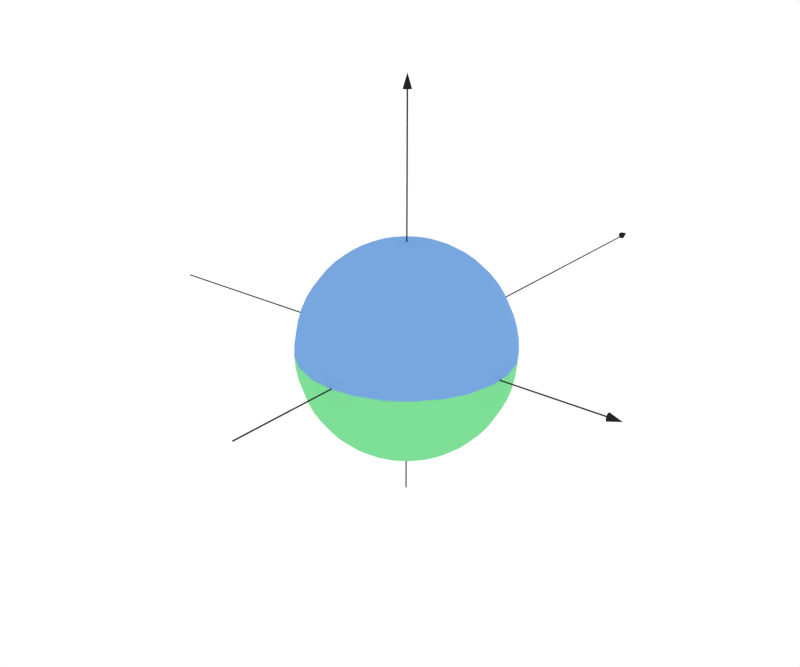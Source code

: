 # Source: particle_composition.blend  (saved by Blender 2.75.0; exported with 4.5.12 LTS)
import bpy
from mathutils import Matrix  # noqa: F401  (used for matrix-valued properties, if any)

bpy.ops.wm.read_factory_settings(use_empty=True)
scene = bpy.context.scene
scene.name = 'Scene'

# ---- collections
col_collection_1 = bpy.data.collections.new('Collection 1'); scene.collection.children.link(col_collection_1)

# ---- materials (node trees are filled in below, after node groups)
mat_material = bpy.data.materials.new('Material')
mat_material.alpha_threshold = 0.0
mat_material.use_transparent_shadow = False
mat_material.roughness = 0.5
mat_material.specular_intensity = 0.0
mat_material.line_color = (0.0, 0.0, 0.0, 1.0)
mat_material_blue = bpy.data.materials.new('Material.Blue')
mat_material_blue.alpha_threshold = 0.0
mat_material_blue.use_transparent_shadow = False
mat_material_blue.preview_render_type = 'CUBE'
mat_material_blue.diffuse_color = (0.1845, 0.3663, 0.6724, 1.0)
mat_material_blue.roughness = 0.5
mat_material_blue.specular_intensity = 0.0
mat_material_sphere_wire_001 = bpy.data.materials.new('Material.Sphere.Wire.001')
mat_material_sphere_wire_001.alpha_threshold = 0.0
mat_material_sphere_wire_001.use_transparent_shadow = False
mat_material_sphere_wire_001.diffuse_color = (0.9114, 0.9114, 0.9114, 1.0)
mat_material_sphere_wire_001.roughness = 0.5
mat_material_sphere_wire_001.specular_intensity = 0.0
mat_material_sphere_green = bpy.data.materials.new('Material.Sphere.Green')
mat_material_sphere_green.alpha_threshold = 0.0
mat_material_sphere_green.use_transparent_shadow = False
mat_material_sphere_green.diffuse_color = (0.2097, 0.7379, 0.3071, 1.0)
mat_material_sphere_green.roughness = 0.5
mat_material_sphere_blue = bpy.data.materials.new('Material.Sphere.Blue')
mat_material_sphere_blue.alpha_threshold = 0.0
mat_material_sphere_blue.use_transparent_shadow = False
mat_material_sphere_blue.diffuse_color = (0.1878, 0.3813, 0.7379, 1.0)
mat_material_sphere_blue.roughness = 0.5
mat_material_red = bpy.data.materials.new('Material.Red')
mat_material_red.alpha_threshold = 0.0
mat_material_red.use_transparent_shadow = False
mat_material_red.diffuse_color = (0.8, 0.6735, 0.09789, 1.0)
mat_material_red.roughness = 0.5
mat_material_red.specular_intensity = 0.0
mat_material_green = bpy.data.materials.new('Material.Green')
mat_material_green.alpha_threshold = 0.0
mat_material_green.use_transparent_shadow = False
mat_material_green.diffuse_color = (0.21, 0.738, 0.307, 1.0)
mat_material_green.roughness = 0.5
mat_material_green.specular_intensity = 0.0
mat_material_008 = bpy.data.materials.new('Material.008')
mat_material_008.alpha_threshold = 0.0
mat_material_008.use_transparent_shadow = False
mat_material_008.diffuse_color = (0.01739, 0.01739, 0.01739, 1.0)
mat_material_008.specular_color = (0.08752, 0.1567, 1.0)
mat_material_008.roughness = 0.5
mat_material_002 = bpy.data.materials.new('Material.002')
mat_material_002.alpha_threshold = 0.0
mat_material_002.use_transparent_shadow = False
mat_material_002.diffuse_color = (0.07658, 0.07658, 0.07658, 1.0)
mat_material_002.roughness = 0.5
mat_material_007 = bpy.data.materials.new('Material.007')
mat_material_007.alpha_threshold = 0.0
mat_material_007.use_transparent_shadow = False
mat_material_007.diffuse_color = (0.03106, 0.03106, 0.03106, 1.0)
mat_material_007.roughness = 0.5

# ---- material node trees

# ---- world
world_world = bpy.data.worlds.new('World'); scene.world = world_world
world_world.color = (1.0, 1.0, 1.0)
world_world.use_sun_shadow = False
world_world.sun_shadow_jitter_overblur = 0.0
world_world.cycles.sampling_method = 'MANUAL'
world_world.cycles.sample_map_resolution = 256

# ---- cameras
cam_camera_001 = bpy.data.cameras.new('Camera.001')
cam_camera_001.lens = 35.0
cam_camera_001.sensor_width = 32.0
cam_camera_001.sensor_height = 18.0
cam_camera_001.display_size = 2.0
cam_camera_001.dof.focus_distance = 0.0
cam_camera_001.dof.aperture_fstop = 128.0
cam_camera_001.dof.aperture_blades = 6

# ---- lights
light_point = bpy.data.lights.new('Point', 'POINT')
light_point.transmission_factor = 0.0
light_point.energy = 100.0
light_point.shadow_buffer_clip_start = 0.5
light_point.shadow_soft_size = 0.1
light_point.shadow_maximum_resolution = 0.006
light_point.use_absolute_resolution = True
light_point.cycles.use_multiple_importance_sampling = False

# ---- meshes
me_cube_006 = bpy.data.meshes.new('Cube.006')
me_cube_006.from_pydata([(1.0, 1.0, -1.0), (1.0, -1.0, -1.0), (-1.0, -1.0, -1.0), (-1.0, 1.0, -1.0), (1.0, 1.0, 1.0), (1.0, -1.0, 1.0), (-1.0, -1.0, 1.0), (-1.0, 1.0, 1.0)], [], [(0, 1, 2, 3), (4, 7, 6, 5), (0, 4, 5, 1), (1, 5, 6, 2), (2, 6, 7, 3), (4, 0, 3, 7)])
me_cube_006.polygons.foreach_set('material_index', [1, 1, 1, 1, 1, 1])
me_cube_006.materials.append(mat_material)
me_cube_006.materials.append(mat_material_blue)
me_cube_006.use_remesh_preserve_volume = False
me_cube_006.use_remesh_preserve_attributes = False
me_cube_006.use_mirror_vertex_groups = False
me_cube_006.update()
me_cube_003 = bpy.data.meshes.new('Cube.003')
me_cube_003.from_pydata([(1.0, 1.0, -1.0), (1.0, -1.0, -1.0), (-1.0, -1.0, -1.0), (-1.0, 1.0, -1.0), (1.0, 1.0, 1.0), (1.0, -1.0, 1.0), (-1.0, -1.0, 1.0), (-1.0, 1.0, 1.0)], [], [(0, 1, 2, 3), (4, 7, 6, 5), (0, 4, 5, 1), (1, 5, 6, 2), (2, 6, 7, 3), (4, 0, 3, 7)])
me_cube_003.polygons.foreach_set('material_index', [1, 1, 1, 1, 1, 1])
me_cube_003.materials.append(mat_material)
me_cube_003.materials.append(mat_material_blue)
me_cube_003.use_remesh_preserve_volume = False
me_cube_003.use_remesh_preserve_attributes = False
me_cube_003.use_mirror_vertex_groups = False
me_cube_003.update()
me_cube_002 = bpy.data.meshes.new('Cube.002')
me_cube_002.from_pydata([(1.0, 1.0, -1.0), (1.0, -1.0, -1.0), (-1.0, -1.0, -1.0), (-1.0, 1.0, -1.0), (1.0, 1.0, 1.0), (1.0, -1.0, 1.0), (-1.0, -1.0, 1.0), (-1.0, 1.0, 1.0)], [], [(0, 1, 2, 3), (4, 7, 6, 5), (0, 4, 5, 1), (1, 5, 6, 2), (2, 6, 7, 3), (4, 0, 3, 7)])
me_cube_002.polygons.foreach_set('material_index', [1, 1, 1, 1, 1, 1])
me_cube_002.materials.append(mat_material)
me_cube_002.materials.append(mat_material_blue)
me_cube_002.use_remesh_preserve_volume = False
me_cube_002.use_remesh_preserve_attributes = False
me_cube_002.use_mirror_vertex_groups = False
me_cube_002.update()
me_cube_001 = bpy.data.meshes.new('Cube.001')
me_cube_001.from_pydata([(1.0, 1.0, -1.0), (1.0, -1.0, -1.0), (-1.0, -1.0, -1.0), (-1.0, 1.0, -1.0), (1.0, 1.0, 1.0), (1.0, -1.0, 1.0), (-1.0, -1.0, 1.0), (-1.0, 1.0, 1.0)], [], [(0, 1, 2, 3), (4, 7, 6, 5), (0, 4, 5, 1), (1, 5, 6, 2), (2, 6, 7, 3), (4, 0, 3, 7)])
me_cube_001.polygons.foreach_set('material_index', [1, 1, 1, 1, 1, 1])
me_cube_001.materials.append(mat_material)
me_cube_001.materials.append(mat_material_blue)
me_cube_001.use_remesh_preserve_volume = False
me_cube_001.use_remesh_preserve_attributes = False
me_cube_001.use_mirror_vertex_groups = False
me_cube_001.update()
me_sphere_004 = bpy.data.meshes.new('Sphere.004')
me_sphere_004.from_pydata([(-0.117, 0.02885, 0.9927), (-0.2324, 0.05727, 0.9709), (-0.3443, 0.08486, 0.935), (-0.4512, 0.1112, 0.8855), (-0.5516, 0.1359, 0.823), (-0.6439, 0.1587, 0.7485), (-0.7268, 0.1791, 0.6631), (-0.7991, 0.197, 0.5681), (-0.8597, 0.2119, 0.4647), (-0.9078, 0.2238, 0.3546), (-0.9427, 0.2324, 0.2393), (-0.9639, 0.2376, 0.1205), (-0.9709, 0.2393, -1.629e-07), (-0.1067, 0.05602, 0.9927), (-0.2119, 0.1112, 0.9709), (-0.314, 0.1648, 0.935), (-0.4115, 0.216, 0.8855), (-0.503, 0.264, 0.823), (-0.5872, 0.3082, 0.7485), (-0.6628, 0.3479, 0.6631), (-0.7287, 0.3825, 0.5681), (-0.784, 0.4115, 0.4647), (-0.8279, 0.4345, 0.3546), (-0.8597, 0.4512, 0.2393), (-0.879, 0.4613, 0.1205), (-0.8855, 0.4647, -1.629e-07), (-0.09022, 0.07993, 0.9927), (-0.1791, 0.1587, 0.9709), (-0.2654, 0.2351, 0.935), (-0.3479, 0.3082, 0.8855), (-0.4252, 0.3767, 0.823), (-0.4964, 0.4397, 0.7485), (-0.5603, 0.4964, 0.6631), (-0.616, 0.5457, 0.5681), (-0.6628, 0.5872, 0.4647), (-0.6999, 0.62, 0.3546), (-0.7268, 0.6439, 0.2393), (-0.7431, 0.6583, 0.1205), (-0.7485, 0.6631, -1.629e-07), (-0.06847, 0.0992, 0.9927), (-0.1359, 0.197, 0.9709), (-0.2014, 0.2918, 0.935), (-0.264, 0.3825, 0.8855), (-0.3227, 0.4675, 0.823), (-0.3767, 0.5457, 0.7485), (-0.4252, 0.616, 0.6631), (-0.4675, 0.6773, 0.5681), (-0.503, 0.7287, 0.4647), (-0.5311, 0.7695, 0.3546), (-0.5516, 0.7991, 0.2393), (-0.5639, 0.817, 0.1205), (-0.5681, 0.823, -1.629e-07), (-0.04274, 0.1127, 0.9927), (-0.08486, 0.2238, 0.9709), (-0.1257, 0.3316, 0.935), (-0.1648, 0.4345, 0.8855), (-0.2014, 0.5312, 0.823), (-0.2351, 0.62, 0.7485), (-0.2654, 0.6999, 0.6631), (-0.2918, 0.7695, 0.5681), (-0.314, 0.8279, 0.4647), (-0.3316, 0.8743, 0.3546), (-0.3443, 0.9078, 0.2393), (-0.352, 0.9282, 0.1205), (-0.3546, 0.935, -1.629e-07), (-0.01453, 0.1197, 0.9927), (-0.02885, 0.2376, 0.9709), (-0.04274, 0.352, 0.935), (-0.05602, 0.4613, 0.8855), (-0.06847, 0.5639, 0.823), (-0.07993, 0.6583, 0.7485), (-0.09022, 0.7431, 0.6631), (-0.0992, 0.817, 0.5681), (-0.1067, 0.879, 0.4647), (-0.1127, 0.9282, 0.3546), (-0.117, 0.9639, 0.2393), (-0.1197, 0.9855, 0.1205), (-0.1205, 0.9927, -1.629e-07), (0.01453, 0.1197, 0.9927), (0.02885, 0.2376, 0.9709), (0.04274, 0.352, 0.935), (0.05602, 0.4613, 0.8855), (0.06847, 0.5639, 0.823), (0.07993, 0.6583, 0.7485), (0.09022, 0.7431, 0.6631), (0.0992, 0.817, 0.5681), (0.1067, 0.879, 0.4647), (0.1127, 0.9282, 0.3546), (0.117, 0.9639, 0.2393), (0.1197, 0.9855, 0.1205), (0.1205, 0.9927, -1.629e-07), (0.04274, 0.1127, 0.9927), (0.08486, 0.2238, 0.9709), (0.1257, 0.3316, 0.935), (0.1648, 0.4345, 0.8855), (0.2014, 0.5312, 0.823), (0.2351, 0.62, 0.7485), (0.2654, 0.6999, 0.6631), (0.2918, 0.7695, 0.5681), (0.314, 0.8279, 0.4647), (0.3316, 0.8743, 0.3546), (0.3443, 0.9078, 0.2393), (0.352, 0.9282, 0.1205), (0.3546, 0.935, -1.629e-07), (0.06847, 0.0992, 0.9927), (0.1359, 0.197, 0.9709), (0.2014, 0.2918, 0.935), (0.264, 0.3825, 0.8855), (0.3227, 0.4675, 0.823), (0.3767, 0.5457, 0.7485), (0.4252, 0.616, 0.6631), (0.4675, 0.6773, 0.5681), (0.503, 0.7287, 0.4647), (0.5312, 0.7695, 0.3546), (0.5516, 0.7991, 0.2393), (0.5639, 0.817, 0.1205), (0.5681, 0.823, -1.629e-07), (0.09022, 0.07993, 0.9927), (0.1791, 0.1587, 0.9709), (0.2654, 0.2351, 0.935), (0.3479, 0.3082, 0.8855), (0.4252, 0.3767, 0.823), (0.4964, 0.4397, 0.7485), (0.5603, 0.4964, 0.6631), (0.616, 0.5457, 0.5681), (0.6628, 0.5872, 0.4647), (0.6999, 0.62, 0.3546), (0.7268, 0.6439, 0.2393), (0.7431, 0.6583, 0.1205), (0.7485, 0.6631, -1.629e-07), (0.1067, 0.05602, 0.9927), (0.2119, 0.1112, 0.9709), (0.314, 0.1648, 0.935), (0.4115, 0.216, 0.8855), (0.503, 0.264, 0.823), (0.5872, 0.3082, 0.7485), (0.6628, 0.3479, 0.6631), (0.7287, 0.3825, 0.5681), (0.784, 0.4115, 0.4647), (0.8279, 0.4345, 0.3546), (0.8597, 0.4512, 0.2393), (0.879, 0.4613, 0.1205), (0.8855, 0.4647, -1.629e-07), (0.117, 0.02885, 0.9927), (0.2324, 0.05727, 0.9709), (0.3443, 0.08486, 0.935), (0.4512, 0.1112, 0.8855), (0.5516, 0.1359, 0.823), (0.6439, 0.1587, 0.7485), (0.7268, 0.1791, 0.6631), (0.7991, 0.197, 0.5681), (0.8597, 0.2119, 0.4647), (0.9078, 0.2238, 0.3546), (0.9427, 0.2324, 0.2393), (0.9639, 0.2376, 0.1205), (0.9709, 0.2393, -1.629e-07), (0.1205, 2.073e-08, 0.9927), (0.2393, -9.072e-09, 0.9709), (0.3546, 5.829e-09, 0.935), (0.4647, 4.308e-08, 0.8855), (0.5681, 1.027e-07, 0.823), (0.6631, 4.308e-08, 0.7485), (0.7485, 2.07e-07, 0.6631), (0.823, 1.325e-07, 0.5681), (0.8855, 2.964e-07, 0.4647), (0.935, 2.815e-07, 0.3546), (0.9709, 1.921e-07, 0.2393), (0.9927, 2.219e-07, 0.1205), (1.0, 3.262e-07, -1.629e-07), (0.117, -0.02885, 0.9927), (0.2324, -0.05727, 0.9709), (0.3443, -0.08486, 0.935), (0.4512, -0.1112, 0.8855), (0.5516, -0.1359, 0.823), (0.6439, -0.1587, 0.7485), (0.7268, -0.1791, 0.6631), (0.7991, -0.197, 0.5681), (0.8597, -0.2119, 0.4647), (0.9078, -0.2238, 0.3546), (0.9427, -0.2324, 0.2393), (0.9639, -0.2376, 0.1205), (0.9709, -0.2393, -1.629e-07), (0.1067, -0.05602, 0.9927), (0.2119, -0.1112, 0.9709), (0.314, -0.1648, 0.935), (0.4115, -0.216, 0.8855), (0.503, -0.264, 0.823), (0.5872, -0.3082, 0.7485), (0.6628, -0.3479, 0.6631), (0.7287, -0.3825, 0.5681), (0.784, -0.4115, 0.4647), (0.8279, -0.4345, 0.3546), (0.8597, -0.4512, 0.2393), (0.879, -0.4613, 0.1205), (0.8855, -0.4647, -1.629e-07), (0.09022, -0.07993, 0.9927), (0.1791, -0.1587, 0.9709), (0.2654, -0.2351, 0.935), (0.3479, -0.3082, 0.8855), (0.4252, -0.3767, 0.823), (0.4964, -0.4397, 0.7485), (0.5603, -0.4964, 0.6631), (0.616, -0.5457, 0.5681), (0.6628, -0.5872, 0.4647), (0.6999, -0.62, 0.3546), (0.7268, -0.6439, 0.2393), (0.7431, -0.6583, 0.1205), (0.7485, -0.6631, -1.629e-07), (0.06847, -0.0992, 0.9927), (0.1359, -0.197, 0.9709), (0.2014, -0.2918, 0.935), (0.264, -0.3825, 0.8855), (0.3227, -0.4675, 0.823), (0.3767, -0.5457, 0.7485), (0.4252, -0.616, 0.6631), (0.4675, -0.6773, 0.5681), (0.503, -0.7287, 0.4647), (0.5312, -0.7695, 0.3546), (0.5516, -0.7991, 0.2393), (0.5639, -0.817, 0.1205), (0.5681, -0.823, -1.629e-07), (0.04274, -0.1127, 0.9927), (0.08486, -0.2238, 0.9709), (0.1257, -0.3316, 0.935), (0.1648, -0.4345, 0.8855), (0.2014, -0.5312, 0.823), (0.2351, -0.62, 0.7485), (0.2654, -0.6999, 0.6631), (0.2918, -0.7695, 0.5681), (0.314, -0.8279, 0.4647), (0.3316, -0.8743, 0.3546), (0.3443, -0.9078, 0.2393), (0.352, -0.9282, 0.1205), (0.3546, -0.935, -1.629e-07), (0.01453, -0.1197, 0.9927), (0.02885, -0.2376, 0.9709), (0.04274, -0.352, 0.935), (0.05602, -0.4613, 0.8855), (0.06847, -0.5639, 0.823), (0.07993, -0.6583, 0.7485), (0.09022, -0.7431, 0.6631), (0.0992, -0.817, 0.5681), (0.1067, -0.879, 0.4647), (0.1127, -0.9282, 0.3546), (0.117, -0.9639, 0.2393), (0.1197, -0.9855, 0.1205), (0.1205, -0.9927, -1.629e-07), (-0.01453, -0.1197, 0.9927), (-0.02885, -0.2376, 0.9709), (-0.04274, -0.352, 0.935), (-0.05602, -0.4613, 0.8855), (-0.06847, -0.5639, 0.823), (-0.07993, -0.6583, 0.7485), (-0.09022, -0.7431, 0.6631), (-0.0992, -0.817, 0.5681), (-0.1067, -0.879, 0.4647), (-0.1127, -0.9282, 0.3546), (-0.117, -0.9639, 0.2393), (-0.1197, -0.9855, 0.1205), (-0.1205, -0.9927, -1.629e-07), (-0.04274, -0.1127, 0.9927), (-0.08486, -0.2238, 0.9709), (-0.1257, -0.3316, 0.935), (-0.1648, -0.4345, 0.8855), (-0.2014, -0.5312, 0.823), (-0.2351, -0.62, 0.7485), (-0.2654, -0.6999, 0.6631), (-0.2918, -0.7695, 0.5681), (-0.314, -0.8279, 0.4647), (-0.3316, -0.8743, 0.3546), (-0.3443, -0.9078, 0.2393), (-0.352, -0.9282, 0.1205), (-0.3546, -0.935, -1.629e-07), (-0.06847, -0.0992, 0.9927), (-0.1359, -0.197, 0.9709), (-0.2014, -0.2918, 0.935), (-0.264, -0.3825, 0.8855), (-0.3227, -0.4675, 0.823), (-0.3767, -0.5457, 0.7485), (-0.4252, -0.616, 0.6631), (-0.4675, -0.6773, 0.5681), (-0.503, -0.7287, 0.4647), (-0.5311, -0.7695, 0.3546), (-0.5516, -0.7991, 0.2393), (-0.5639, -0.817, 0.1205), (-0.5681, -0.823, -1.629e-07), (2.019e-07, -5.323e-07, 1.0), (-0.09022, -0.07993, 0.9927), (-0.1791, -0.1587, 0.9709), (-0.2654, -0.2351, 0.935), (-0.3479, -0.3082, 0.8855), (-0.4252, -0.3767, 0.823), (-0.4964, -0.4397, 0.7485), (-0.5603, -0.4964, 0.6631), (-0.616, -0.5457, 0.5681), (-0.6628, -0.5872, 0.4647), (-0.6999, -0.62, 0.3546), (-0.7268, -0.6439, 0.2393), (-0.7431, -0.6583, 0.1205), (-0.7485, -0.6631, -1.629e-07), (-0.1067, -0.05602, 0.9927), (-0.2119, -0.1112, 0.9709), (-0.314, -0.1648, 0.935), (-0.4115, -0.216, 0.8855), (-0.503, -0.264, 0.823), (-0.5872, -0.3082, 0.7485), (-0.6628, -0.3479, 0.6631), (-0.7287, -0.3825, 0.5681), (-0.784, -0.4115, 0.4647), (-0.8279, -0.4345, 0.3546), (-0.8597, -0.4512, 0.2393), (-0.879, -0.4613, 0.1205), (-0.8855, -0.4647, -1.629e-07), (-0.117, -0.02885, 0.9927), (-0.2324, -0.05727, 0.9709), (-0.3443, -0.08486, 0.935), (-0.4512, -0.1112, 0.8855), (-0.5516, -0.1359, 0.823), (-0.6439, -0.1587, 0.7485), (-0.7268, -0.1791, 0.6631), (-0.7991, -0.197, 0.5681), (-0.8597, -0.2119, 0.4647), (-0.9078, -0.2238, 0.3546), (-0.9427, -0.2324, 0.2393), (-0.9639, -0.2376, 0.1205), (-0.9709, -0.2393, -1.629e-07), (-0.1205, -2.584e-08, 0.9927), (-0.2393, -6.495e-08, 0.9709), (-0.3546, -1.357e-07, 0.935), (-0.4647, -1.506e-07, 0.8855), (-0.5681, -1.804e-07, 0.823), (-0.6631, -1.059e-07, 0.7485), (-0.7485, -2.996e-07, 0.6631), (-0.823, -1.357e-07, 0.5681), (-0.8855, -2.996e-07, 0.4647), (-0.935, -3.145e-07, 0.3546), (-0.9709, -3.294e-07, 0.2393), (-0.9927, -2.847e-07, 0.1205), (-1.0, -2.549e-07, -1.629e-07), (-0.9707, 0.2393, -0.003572), (-0.8853, 0.4646, -0.003572), (-0.7483, 0.663, -0.003572), (-0.5679, 0.8228, -0.003572), (-0.3545, 0.9348, -0.003572), (-0.1205, 0.9925, -0.003572), (0.1205, 0.9925, -0.003572), (0.3545, 0.9348, -0.003572), (0.5679, 0.8228, -0.003572), (0.7484, 0.663, -0.003572), (0.8853, 0.4646, -0.003572), (0.9707, 0.2393, -0.003572), (0.9998, 3.231e-07, -0.003572), (0.9707, -0.2393, -0.003572), (0.8853, -0.4646, -0.003572), (0.7484, -0.663, -0.003572), (0.5679, -0.8228, -0.003572), (0.3545, -0.9348, -0.003572), (0.1205, -0.9925, -0.003572), (-0.1205, -0.9925, -0.003572), (-0.3545, -0.9348, -0.003572), (-0.5679, -0.8228, -0.003572), (-0.7483, -0.663, -0.003572), (-0.8853, -0.4646, -0.003572), (-0.9707, -0.2393, -0.003572), (-0.9998, -2.558e-07, -0.003572)], [(25, 129), (12, 155)], [(4, 3, 16, 17), (12, 11, 24, 25), (5, 4, 17, 18), (339, 12, 25, 340), (6, 5, 18, 19), (7, 6, 19, 20), (8, 7, 20, 21), (1, 0, 13, 14), (9, 8, 21, 22), (2, 1, 14, 15), (10, 9, 22, 23), (3, 2, 15, 16), (11, 10, 23, 24), (16, 15, 28, 29), (24, 23, 36, 37), (17, 16, 29, 30), (25, 24, 37, 38), (18, 17, 30, 31), (340, 25, 38, 341), (19, 18, 31, 32), (20, 19, 32, 33), (21, 20, 33, 34), (14, 13, 26, 27), (22, 21, 34, 35), (15, 14, 27, 28), (23, 22, 35, 36), (35, 34, 47, 48), (28, 27, 40, 41), (36, 35, 48, 49), (29, 28, 41, 42), (37, 36, 49, 50), (30, 29, 42, 43), (38, 37, 50, 51), (31, 30, 43, 44), (341, 38, 51, 342), (32, 31, 44, 45), (33, 32, 45, 46), (34, 33, 46, 47), (27, 26, 39, 40), (47, 46, 59, 60), (40, 39, 52, 53), (48, 47, 60, 61), (41, 40, 53, 54), (49, 48, 61, 62), (42, 41, 54, 55), (50, 49, 62, 63), (43, 42, 55, 56), (51, 50, 63, 64), (44, 43, 56, 57), (342, 51, 64, 343), (45, 44, 57, 58), (46, 45, 58, 59), (59, 58, 71, 72), (60, 59, 72, 73), (53, 52, 65, 66), (61, 60, 73, 74), (54, 53, 66, 67), (62, 61, 74, 75), (55, 54, 67, 68), (63, 62, 75, 76), (56, 55, 68, 69), (64, 63, 76, 77), (57, 56, 69, 70), (343, 64, 77, 344), (58, 57, 70, 71), (344, 77, 90, 345), (71, 70, 83, 84), (72, 71, 84, 85), (73, 72, 85, 86), (66, 65, 78, 79), (74, 73, 86, 87), (67, 66, 79, 80), (75, 74, 87, 88), (68, 67, 80, 81), (76, 75, 88, 89), (69, 68, 81, 82), (77, 76, 89, 90), (70, 69, 82, 83), (90, 89, 102, 103), (83, 82, 95, 96), (345, 90, 103, 346), (84, 83, 96, 97), (85, 84, 97, 98), (86, 85, 98, 99), (79, 78, 91, 92), (87, 86, 99, 100), (80, 79, 92, 93), (88, 87, 100, 101), (81, 80, 93, 94), (89, 88, 101, 102), (82, 81, 94, 95), (94, 93, 106, 107), (102, 101, 114, 115), (95, 94, 107, 108), (103, 102, 115, 116), (96, 95, 108, 109), (346, 103, 116, 347), (97, 96, 109, 110), (98, 97, 110, 111), (99, 98, 111, 112), (92, 91, 104, 105), (100, 99, 112, 113), (93, 92, 105, 106), (101, 100, 113, 114), (106, 105, 118, 119), (114, 113, 126, 127), (107, 106, 119, 120), (115, 114, 127, 128), (108, 107, 120, 121), (116, 115, 128, 129), (109, 108, 121, 122), (347, 116, 129, 348), (110, 109, 122, 123), (111, 110, 123, 124), (112, 111, 124, 125), (105, 104, 117, 118), (113, 112, 125, 126), (125, 124, 137, 138), (118, 117, 130, 131), (126, 125, 138, 139), (119, 118, 131, 132), (127, 126, 139, 140), (120, 119, 132, 133), (128, 127, 140, 141), (121, 120, 133, 134), (129, 128, 141, 142), (122, 121, 134, 135), (348, 129, 142, 349), (123, 122, 135, 136), (124, 123, 136, 137), (137, 136, 149, 150), (138, 137, 150, 151), (131, 130, 143, 144), (139, 138, 151, 152), (132, 131, 144, 145), (140, 139, 152, 153), (133, 132, 145, 146), (141, 140, 153, 154), (134, 133, 146, 147), (142, 141, 154, 155), (135, 134, 147, 148), (349, 142, 155, 350), (136, 135, 148, 149), (350, 155, 168, 351), (149, 148, 161, 162), (150, 149, 162, 163), (151, 150, 163, 164), (144, 143, 156, 157), (152, 151, 164, 165), (145, 144, 157, 158), (153, 152, 165, 166), (146, 145, 158, 159), (154, 153, 166, 167), (147, 146, 159, 160), (155, 154, 167, 168), (148, 147, 160, 161), (168, 167, 180, 181), (161, 160, 173, 174), (351, 168, 181, 352), (162, 161, 174, 175), (163, 162, 175, 176), (164, 163, 176, 177), (157, 156, 169, 170), (165, 164, 177, 178), (158, 157, 170, 171), (166, 165, 178, 179), (159, 158, 171, 172), (167, 166, 179, 180), (160, 159, 172, 173), (180, 179, 192, 193), (173, 172, 185, 186), (181, 180, 193, 194), (174, 173, 186, 187), (352, 181, 194, 353), (175, 174, 187, 188), (176, 175, 188, 189), (177, 176, 189, 190), (170, 169, 182, 183), (178, 177, 190, 191), (171, 170, 183, 184), (179, 178, 191, 192), (172, 171, 184, 185), (184, 183, 196, 197), (192, 191, 204, 205), (185, 184, 197, 198), (193, 192, 205, 206), (186, 185, 198, 199), (194, 193, 206, 207), (187, 186, 199, 200), (353, 194, 207, 354), (188, 187, 200, 201), (189, 188, 201, 202), (190, 189, 202, 203), (183, 182, 195, 196), (191, 190, 203, 204), (196, 195, 208, 209), (204, 203, 216, 217), (197, 196, 209, 210), (205, 204, 217, 218), (198, 197, 210, 211), (206, 205, 218, 219), (199, 198, 211, 212), (207, 206, 219, 220), (200, 199, 212, 213), (354, 207, 220, 355), (201, 200, 213, 214), (202, 201, 214, 215), (203, 202, 215, 216), (215, 214, 227, 228), (216, 215, 228, 229), (209, 208, 221, 222), (217, 216, 229, 230), (210, 209, 222, 223), (218, 217, 230, 231), (211, 210, 223, 224), (219, 218, 231, 232), (212, 211, 224, 225), (220, 219, 232, 233), (213, 212, 225, 226), (355, 220, 233, 356), (214, 213, 226, 227), (227, 226, 239, 240), (228, 227, 240, 241), (229, 228, 241, 242), (222, 221, 234, 235), (230, 229, 242, 243), (223, 222, 235, 236), (231, 230, 243, 244), (224, 223, 236, 237), (232, 231, 244, 245), (225, 224, 237, 238), (233, 232, 245, 246), (226, 225, 238, 239), (356, 233, 246, 357), (246, 245, 258, 259), (239, 238, 251, 252), (357, 246, 259, 358), (240, 239, 252, 253), (241, 240, 253, 254), (242, 241, 254, 255), (235, 234, 247, 248), (243, 242, 255, 256), (236, 235, 248, 249), (244, 243, 256, 257), (237, 236, 249, 250), (245, 244, 257, 258), (238, 237, 250, 251), (258, 257, 270, 271), (251, 250, 263, 264), (259, 258, 271, 272), (252, 251, 264, 265), (358, 259, 272, 359), (253, 252, 265, 266), (254, 253, 266, 267), (255, 254, 267, 268), (248, 247, 260, 261), (256, 255, 268, 269), (249, 248, 261, 262), (257, 256, 269, 270), (250, 249, 262, 263), (270, 269, 282, 283), (263, 262, 275, 276), (271, 270, 283, 284), (264, 263, 276, 277), (272, 271, 284, 285), (265, 264, 277, 278), (359, 272, 285, 360), (266, 265, 278, 279), (267, 266, 279, 280), (268, 267, 280, 281), (261, 260, 273, 274), (269, 268, 281, 282), (262, 261, 274, 275), (274, 273, 287, 288), (282, 281, 295, 296), (275, 274, 288, 289), (283, 282, 296, 297), (276, 275, 289, 290), (284, 283, 297, 298), (277, 276, 290, 291), (285, 284, 298, 299), (278, 277, 291, 292), (360, 285, 299, 361), (279, 278, 292, 293), (280, 279, 293, 294), (281, 280, 294, 295), (295, 294, 307, 308), (288, 287, 300, 301), (296, 295, 308, 309), (289, 288, 301, 302), (297, 296, 309, 310), (290, 289, 302, 303), (298, 297, 310, 311), (291, 290, 303, 304), (299, 298, 311, 312), (292, 291, 304, 305), (361, 299, 312, 362), (293, 292, 305, 306), (294, 293, 306, 307), (306, 305, 318, 319), (307, 306, 319, 320), (308, 307, 320, 321), (301, 300, 313, 314), (309, 308, 321, 322), (302, 301, 314, 315), (310, 309, 322, 323), (303, 302, 315, 316), (311, 310, 323, 324), (304, 303, 316, 317), (312, 311, 324, 325), (305, 304, 317, 318), (362, 312, 325, 363), (318, 317, 330, 331), (363, 325, 338, 364), (319, 318, 331, 332), (320, 319, 332, 333), (321, 320, 333, 334), (314, 313, 326, 327), (322, 321, 334, 335), (315, 314, 327, 328), (323, 322, 335, 336), (316, 315, 328, 329), (324, 323, 336, 337), (317, 316, 329, 330), (325, 324, 337, 338), (334, 333, 7, 8), (327, 326, 0, 1), (335, 334, 8, 9), (328, 327, 1, 2), (336, 335, 9, 10), (329, 328, 2, 3), (337, 336, 10, 11), (330, 329, 3, 4), (338, 337, 11, 12), (331, 330, 4, 5), (364, 338, 12, 339), (332, 331, 5, 6), (333, 332, 6, 7), (326, 286, 0), (0, 286, 13), (13, 286, 26), (26, 286, 39), (39, 286, 52), (52, 286, 65), (65, 286, 78), (78, 286, 91), (91, 286, 104), (104, 286, 117), (117, 286, 130), (130, 286, 143), (143, 286, 156), (156, 286, 169), (169, 286, 182), (182, 286, 195), (195, 286, 208), (208, 286, 221), (221, 286, 234), (234, 286, 247), (247, 286, 260), (260, 286, 273), (273, 286, 287), (287, 286, 300), (300, 286, 313), (313, 286, 326), (360, 299, 361, 312, 362, 363, 364, 12, 339, 25, 340, 341, 342, 343, 344, 345, 346, 347, 348, 129, 142, 350, 155, 351, 352, 353, 354, 355, 356, 233, 357, 246, 358, 359)])
me_sphere_004.polygons.foreach_set('material_index', [1, 1, 1, 1, 1, 1, 1, 1, 1, 1, 1, 1, 1, 1, 1, 1, 1, 1, 1, 1, 1, 1, 1, 1, 1, 1, 1, 1, 1, 1, 1, 1, 1, 1, 1, 1, 1, 1, 1, 1, 1, 1, 1, 1, 1, 1, 1, 1, 1, 1, 1, 1, 1, 1, 1, 1, 1, 1, 1, 1, 1, 1, 1, 1, 1, 1, 1, 1, 1, 1, 1, 1, 1, 1, 1, 1, 1, 1, 1, 1, 1, 1, 1, 1, 1, 1, 1, 1, 1, 1, 1, 1, 1, 1, 1, 1, 1, 1, 1, 1, 1, 1, 1, 1, 1, 1, 1, 1, 1, 1, 1, 1, 1, 1, 1, 1, 1, 1, 1, 1, 1, 1, 1, 1, 1, 1, 1, 1, 1, 1, 1, 1, 1, 1, 1, 1, 1, 1, 1, 1, 1, 1, 1, 1, 1, 1, 1, 1, 1, 1, 1, 1, 1, 1, 1, 1, 1, 1, 1, 1, 1, 1, 1, 1, 1, 1, 1, 1, 1, 1, 1, 1, 1, 1, 1, 1, 1, 1, 1, 1, 1, 1, 1, 1, 1, 1, 1, 1, 1, 1, 1, 1, 1, 1, 1, 1, 1, 1, 1, 1, 1, 1, 1, 1, 1, 1, 1, 1, 1, 1, 1, 1, 1, 1, 1, 1, 1, 1, 1, 1, 1, 1, 1, 1, 1, 1, 1, 1, 1, 1, 1, 1, 1, 1, 1, 1, 1, 1, 1, 1, 1, 1, 1, 1, 1, 1, 1, 1, 1, 1, 1, 1, 1, 1, 1, 1, 1, 1, 1, 1, 1, 1, 1, 1, 1, 1, 1, 1, 1, 1, 1, 1, 1, 1, 1, 1, 1, 1, 1, 1, 1, 1, 1, 1, 1, 1, 1, 1, 1, 1, 1, 1, 1, 1, 1, 1, 1, 1, 1, 1, 1, 1, 1, 1, 1, 1, 1, 1, 1, 1, 1, 1, 1, 1, 1, 1, 1, 1, 1, 1, 1, 1, 1, 1, 1, 1, 1, 1, 1, 1, 1, 1, 1, 1, 1, 1, 1, 1, 1, 1, 1, 1, 1, 1, 1, 1, 1, 1, 1, 1, 1, 1, 1, 1, 1, 1, 1, 1, 1, 1, 1, 1, 1, 1, 1])
me_sphere_004.materials.append(mat_material_sphere_wire_001)
me_sphere_004.materials.append(mat_material_sphere_green)
me_sphere_004.use_remesh_preserve_volume = False
me_sphere_004.use_remesh_preserve_attributes = False
me_sphere_004.use_mirror_vertex_groups = False
me_sphere_004.update()
me_sphere_003 = bpy.data.meshes.new('Sphere.003')
me_sphere_003.from_pydata([(-0.117, 0.02885, 0.9927), (-0.2324, 0.05727, 0.9709), (-0.3443, 0.08486, 0.935), (-0.4512, 0.1112, 0.8855), (-0.5516, 0.1359, 0.823), (-0.6439, 0.1587, 0.7485), (-0.7268, 0.1791, 0.6631), (-0.7991, 0.197, 0.5681), (-0.8597, 0.2119, 0.4647), (-0.9078, 0.2238, 0.3546), (-0.9427, 0.2324, 0.2393), (-0.9639, 0.2376, 0.1205), (-0.9709, 0.2393, -1.629e-07), (-0.1067, 0.05602, 0.9927), (-0.2119, 0.1112, 0.9709), (-0.314, 0.1648, 0.935), (-0.4115, 0.216, 0.8855), (-0.503, 0.264, 0.823), (-0.5872, 0.3082, 0.7485), (-0.6628, 0.3479, 0.6631), (-0.7287, 0.3825, 0.5681), (-0.784, 0.4115, 0.4647), (-0.8279, 0.4345, 0.3546), (-0.8597, 0.4512, 0.2393), (-0.879, 0.4613, 0.1205), (-0.8855, 0.4647, -1.629e-07), (-0.09022, 0.07993, 0.9927), (-0.1791, 0.1587, 0.9709), (-0.2654, 0.2351, 0.935), (-0.3479, 0.3082, 0.8855), (-0.4252, 0.3767, 0.823), (-0.4964, 0.4397, 0.7485), (-0.5603, 0.4964, 0.6631), (-0.616, 0.5457, 0.5681), (-0.6628, 0.5872, 0.4647), (-0.6999, 0.62, 0.3546), (-0.7268, 0.6439, 0.2393), (-0.7431, 0.6583, 0.1205), (-0.7485, 0.6631, -1.629e-07), (-0.06847, 0.0992, 0.9927), (-0.1359, 0.197, 0.9709), (-0.2014, 0.2918, 0.935), (-0.264, 0.3825, 0.8855), (-0.3227, 0.4675, 0.823), (-0.3767, 0.5457, 0.7485), (-0.4252, 0.616, 0.6631), (-0.4675, 0.6773, 0.5681), (-0.503, 0.7287, 0.4647), (-0.5311, 0.7695, 0.3546), (-0.5516, 0.7991, 0.2393), (-0.5639, 0.817, 0.1205), (-0.5681, 0.823, -1.629e-07), (-0.04274, 0.1127, 0.9927), (-0.08486, 0.2238, 0.9709), (-0.1257, 0.3316, 0.935), (-0.1648, 0.4345, 0.8855), (-0.2014, 0.5312, 0.823), (-0.2351, 0.62, 0.7485), (-0.2654, 0.6999, 0.6631), (-0.2918, 0.7695, 0.5681), (-0.314, 0.8279, 0.4647), (-0.3316, 0.8743, 0.3546), (-0.3443, 0.9078, 0.2393), (-0.352, 0.9282, 0.1205), (-0.3546, 0.935, -1.629e-07), (-0.01453, 0.1197, 0.9927), (-0.02885, 0.2376, 0.9709), (-0.04274, 0.352, 0.935), (-0.05602, 0.4613, 0.8855), (-0.06847, 0.5639, 0.823), (-0.07993, 0.6583, 0.7485), (-0.09022, 0.7431, 0.6631), (-0.0992, 0.817, 0.5681), (-0.1067, 0.879, 0.4647), (-0.1127, 0.9282, 0.3546), (-0.117, 0.9639, 0.2393), (-0.1197, 0.9855, 0.1205), (-0.1205, 0.9927, -1.629e-07), (0.01453, 0.1197, 0.9927), (0.02885, 0.2376, 0.9709), (0.04274, 0.352, 0.935), (0.05602, 0.4613, 0.8855), (0.06847, 0.5639, 0.823), (0.07993, 0.6583, 0.7485), (0.09022, 0.7431, 0.6631), (0.0992, 0.817, 0.5681), (0.1067, 0.879, 0.4647), (0.1127, 0.9282, 0.3546), (0.117, 0.9639, 0.2393), (0.1197, 0.9855, 0.1205), (0.1205, 0.9927, -1.629e-07), (0.04274, 0.1127, 0.9927), (0.08486, 0.2238, 0.9709), (0.1257, 0.3316, 0.935), (0.1648, 0.4345, 0.8855), (0.2014, 0.5312, 0.823), (0.2351, 0.62, 0.7485), (0.2654, 0.6999, 0.6631), (0.2918, 0.7695, 0.5681), (0.314, 0.8279, 0.4647), (0.3316, 0.8743, 0.3546), (0.3443, 0.9078, 0.2393), (0.352, 0.9282, 0.1205), (0.3546, 0.935, -1.629e-07), (0.06847, 0.0992, 0.9927), (0.1359, 0.197, 0.9709), (0.2014, 0.2918, 0.935), (0.264, 0.3825, 0.8855), (0.3227, 0.4675, 0.823), (0.3767, 0.5457, 0.7485), (0.4252, 0.616, 0.6631), (0.4675, 0.6773, 0.5681), (0.503, 0.7287, 0.4647), (0.5312, 0.7695, 0.3546), (0.5516, 0.7991, 0.2393), (0.5639, 0.817, 0.1205), (0.5681, 0.823, -1.629e-07), (0.09022, 0.07993, 0.9927), (0.1791, 0.1587, 0.9709), (0.2654, 0.2351, 0.935), (0.3479, 0.3082, 0.8855), (0.4252, 0.3767, 0.823), (0.4964, 0.4397, 0.7485), (0.5603, 0.4964, 0.6631), (0.616, 0.5457, 0.5681), (0.6628, 0.5872, 0.4647), (0.6999, 0.62, 0.3546), (0.7268, 0.6439, 0.2393), (0.7431, 0.6583, 0.1205), (0.7485, 0.6631, -1.629e-07), (0.1067, 0.05602, 0.9927), (0.2119, 0.1112, 0.9709), (0.314, 0.1648, 0.935), (0.4115, 0.216, 0.8855), (0.503, 0.264, 0.823), (0.5872, 0.3082, 0.7485), (0.6628, 0.3479, 0.6631), (0.7287, 0.3825, 0.5681), (0.784, 0.4115, 0.4647), (0.8279, 0.4345, 0.3546), (0.8597, 0.4512, 0.2393), (0.879, 0.4613, 0.1205), (0.8855, 0.4647, -1.629e-07), (0.117, 0.02885, 0.9927), (0.2324, 0.05727, 0.9709), (0.3443, 0.08486, 0.935), (0.4512, 0.1112, 0.8855), (0.5516, 0.1359, 0.823), (0.6439, 0.1587, 0.7485), (0.7268, 0.1791, 0.6631), (0.7991, 0.197, 0.5681), (0.8597, 0.2119, 0.4647), (0.9078, 0.2238, 0.3546), (0.9427, 0.2324, 0.2393), (0.9639, 0.2376, 0.1205), (0.9709, 0.2393, -1.629e-07), (0.1205, 2.073e-08, 0.9927), (0.2393, -9.072e-09, 0.9709), (0.3546, 5.829e-09, 0.935), (0.4647, 4.308e-08, 0.8855), (0.5681, 1.027e-07, 0.823), (0.6631, 4.308e-08, 0.7485), (0.7485, 2.07e-07, 0.6631), (0.823, 1.325e-07, 0.5681), (0.8855, 2.964e-07, 0.4647), (0.935, 2.815e-07, 0.3546), (0.9709, 1.921e-07, 0.2393), (0.9927, 2.219e-07, 0.1205), (1.0, 3.262e-07, -1.629e-07), (0.117, -0.02885, 0.9927), (0.2324, -0.05727, 0.9709), (0.3443, -0.08486, 0.935), (0.4512, -0.1112, 0.8855), (0.5516, -0.1359, 0.823), (0.6439, -0.1587, 0.7485), (0.7268, -0.1791, 0.6631), (0.7991, -0.197, 0.5681), (0.8597, -0.2119, 0.4647), (0.9078, -0.2238, 0.3546), (0.9427, -0.2324, 0.2393), (0.9639, -0.2376, 0.1205), (0.9709, -0.2393, -1.629e-07), (0.1067, -0.05602, 0.9927), (0.2119, -0.1112, 0.9709), (0.314, -0.1648, 0.935), (0.4115, -0.216, 0.8855), (0.503, -0.264, 0.823), (0.5872, -0.3082, 0.7485), (0.6628, -0.3479, 0.6631), (0.7287, -0.3825, 0.5681), (0.784, -0.4115, 0.4647), (0.8279, -0.4345, 0.3546), (0.8597, -0.4512, 0.2393), (0.879, -0.4613, 0.1205), (0.8855, -0.4647, -1.629e-07), (0.09022, -0.07993, 0.9927), (0.1791, -0.1587, 0.9709), (0.2654, -0.2351, 0.935), (0.3479, -0.3082, 0.8855), (0.4252, -0.3767, 0.823), (0.4964, -0.4397, 0.7485), (0.5603, -0.4964, 0.6631), (0.616, -0.5457, 0.5681), (0.6628, -0.5872, 0.4647), (0.6999, -0.62, 0.3546), (0.7268, -0.6439, 0.2393), (0.7431, -0.6583, 0.1205), (0.7485, -0.6631, -1.629e-07), (0.06847, -0.0992, 0.9927), (0.1359, -0.197, 0.9709), (0.2014, -0.2918, 0.935), (0.264, -0.3825, 0.8855), (0.3227, -0.4675, 0.823), (0.3767, -0.5457, 0.7485), (0.4252, -0.616, 0.6631), (0.4675, -0.6773, 0.5681), (0.503, -0.7287, 0.4647), (0.5312, -0.7695, 0.3546), (0.5516, -0.7991, 0.2393), (0.5639, -0.817, 0.1205), (0.5681, -0.823, -1.629e-07), (0.04274, -0.1127, 0.9927), (0.08486, -0.2238, 0.9709), (0.1257, -0.3316, 0.935), (0.1648, -0.4345, 0.8855), (0.2014, -0.5312, 0.823), (0.2351, -0.62, 0.7485), (0.2654, -0.6999, 0.6631), (0.2918, -0.7695, 0.5681), (0.314, -0.8279, 0.4647), (0.3316, -0.8743, 0.3546), (0.3443, -0.9078, 0.2393), (0.352, -0.9282, 0.1205), (0.3546, -0.935, -1.629e-07), (0.01453, -0.1197, 0.9927), (0.02885, -0.2376, 0.9709), (0.04274, -0.352, 0.935), (0.05602, -0.4613, 0.8855), (0.06847, -0.5639, 0.823), (0.07993, -0.6583, 0.7485), (0.09022, -0.7431, 0.6631), (0.0992, -0.817, 0.5681), (0.1067, -0.879, 0.4647), (0.1127, -0.9282, 0.3546), (0.117, -0.9639, 0.2393), (0.1197, -0.9855, 0.1205), (0.1205, -0.9927, -1.629e-07), (-0.01453, -0.1197, 0.9927), (-0.02885, -0.2376, 0.9709), (-0.04274, -0.352, 0.935), (-0.05602, -0.4613, 0.8855), (-0.06847, -0.5639, 0.823), (-0.07993, -0.6583, 0.7485), (-0.09022, -0.7431, 0.6631), (-0.0992, -0.817, 0.5681), (-0.1067, -0.879, 0.4647), (-0.1127, -0.9282, 0.3546), (-0.117, -0.9639, 0.2393), (-0.1197, -0.9855, 0.1205), (-0.1205, -0.9927, -1.629e-07), (-0.04274, -0.1127, 0.9927), (-0.08486, -0.2238, 0.9709), (-0.1257, -0.3316, 0.935), (-0.1648, -0.4345, 0.8855), (-0.2014, -0.5312, 0.823), (-0.2351, -0.62, 0.7485), (-0.2654, -0.6999, 0.6631), (-0.2918, -0.7695, 0.5681), (-0.314, -0.8279, 0.4647), (-0.3316, -0.8743, 0.3546), (-0.3443, -0.9078, 0.2393), (-0.352, -0.9282, 0.1205), (-0.3546, -0.935, -1.629e-07), (-0.06847, -0.0992, 0.9927), (-0.1359, -0.197, 0.9709), (-0.2014, -0.2918, 0.935), (-0.264, -0.3825, 0.8855), (-0.3227, -0.4675, 0.823), (-0.3767, -0.5457, 0.7485), (-0.4252, -0.616, 0.6631), (-0.4675, -0.6773, 0.5681), (-0.503, -0.7287, 0.4647), (-0.5311, -0.7695, 0.3546), (-0.5516, -0.7991, 0.2393), (-0.5639, -0.817, 0.1205), (-0.5681, -0.823, -1.629e-07), (2.019e-07, -5.323e-07, 1.0), (-0.09022, -0.07993, 0.9927), (-0.1791, -0.1587, 0.9709), (-0.2654, -0.2351, 0.935), (-0.3479, -0.3082, 0.8855), (-0.4252, -0.3767, 0.823), (-0.4964, -0.4397, 0.7485), (-0.5603, -0.4964, 0.6631), (-0.616, -0.5457, 0.5681), (-0.6628, -0.5872, 0.4647), (-0.6999, -0.62, 0.3546), (-0.7268, -0.6439, 0.2393), (-0.7431, -0.6583, 0.1205), (-0.7485, -0.6631, -1.629e-07), (-0.1067, -0.05602, 0.9927), (-0.2119, -0.1112, 0.9709), (-0.314, -0.1648, 0.935), (-0.4115, -0.216, 0.8855), (-0.503, -0.264, 0.823), (-0.5872, -0.3082, 0.7485), (-0.6628, -0.3479, 0.6631), (-0.7287, -0.3825, 0.5681), (-0.784, -0.4115, 0.4647), (-0.8279, -0.4345, 0.3546), (-0.8597, -0.4512, 0.2393), (-0.879, -0.4613, 0.1205), (-0.8855, -0.4647, -1.629e-07), (-0.117, -0.02885, 0.9927), (-0.2324, -0.05727, 0.9709), (-0.3443, -0.08486, 0.935), (-0.4512, -0.1112, 0.8855), (-0.5516, -0.1359, 0.823), (-0.6439, -0.1587, 0.7485), (-0.7268, -0.1791, 0.6631), (-0.7991, -0.197, 0.5681), (-0.8597, -0.2119, 0.4647), (-0.9078, -0.2238, 0.3546), (-0.9427, -0.2324, 0.2393), (-0.9639, -0.2376, 0.1205), (-0.9709, -0.2393, -1.629e-07), (-0.1205, -2.584e-08, 0.9927), (-0.2393, -6.495e-08, 0.9709), (-0.3546, -1.357e-07, 0.935), (-0.4647, -1.506e-07, 0.8855), (-0.5681, -1.804e-07, 0.823), (-0.6631, -1.059e-07, 0.7485), (-0.7485, -2.996e-07, 0.6631), (-0.823, -1.357e-07, 0.5681), (-0.8855, -2.996e-07, 0.4647), (-0.935, -3.145e-07, 0.3546), (-0.9709, -3.294e-07, 0.2393), (-0.9927, -2.847e-07, 0.1205), (-1.0, -2.549e-07, -1.629e-07), (-0.9707, 0.2393, -0.003572), (-0.8853, 0.4646, -0.003572), (-0.7483, 0.663, -0.003572), (-0.5679, 0.8228, -0.003572), (-0.3545, 0.9348, -0.003572), (-0.1205, 0.9925, -0.003572), (0.1205, 0.9925, -0.003572), (0.3545, 0.9348, -0.003572), (0.5679, 0.8228, -0.003572), (0.7484, 0.663, -0.003572), (0.8853, 0.4646, -0.003572), (0.9707, 0.2393, -0.003572), (0.9998, 3.231e-07, -0.003572), (0.9707, -0.2393, -0.003572), (0.8853, -0.4646, -0.003572), (0.7484, -0.663, -0.003572), (0.5679, -0.8228, -0.003572), (0.3545, -0.9348, -0.003572), (0.1205, -0.9925, -0.003572), (-0.1205, -0.9925, -0.003572), (-0.3545, -0.9348, -0.003572), (-0.5679, -0.8228, -0.003572), (-0.7483, -0.663, -0.003572), (-0.8853, -0.4646, -0.003572), (-0.9707, -0.2393, -0.003572), (-0.9998, -2.558e-07, -0.003572)], [(25, 129), (12, 155)], [(4, 3, 16, 17), (12, 11, 24, 25), (5, 4, 17, 18), (339, 12, 25, 340), (6, 5, 18, 19), (7, 6, 19, 20), (8, 7, 20, 21), (1, 0, 13, 14), (9, 8, 21, 22), (2, 1, 14, 15), (10, 9, 22, 23), (3, 2, 15, 16), (11, 10, 23, 24), (16, 15, 28, 29), (24, 23, 36, 37), (17, 16, 29, 30), (25, 24, 37, 38), (18, 17, 30, 31), (340, 25, 38, 341), (19, 18, 31, 32), (20, 19, 32, 33), (21, 20, 33, 34), (14, 13, 26, 27), (22, 21, 34, 35), (15, 14, 27, 28), (23, 22, 35, 36), (35, 34, 47, 48), (28, 27, 40, 41), (36, 35, 48, 49), (29, 28, 41, 42), (37, 36, 49, 50), (30, 29, 42, 43), (38, 37, 50, 51), (31, 30, 43, 44), (341, 38, 51, 342), (32, 31, 44, 45), (33, 32, 45, 46), (34, 33, 46, 47), (27, 26, 39, 40), (47, 46, 59, 60), (40, 39, 52, 53), (48, 47, 60, 61), (41, 40, 53, 54), (49, 48, 61, 62), (42, 41, 54, 55), (50, 49, 62, 63), (43, 42, 55, 56), (51, 50, 63, 64), (44, 43, 56, 57), (342, 51, 64, 343), (45, 44, 57, 58), (46, 45, 58, 59), (59, 58, 71, 72), (60, 59, 72, 73), (53, 52, 65, 66), (61, 60, 73, 74), (54, 53, 66, 67), (62, 61, 74, 75), (55, 54, 67, 68), (63, 62, 75, 76), (56, 55, 68, 69), (64, 63, 76, 77), (57, 56, 69, 70), (343, 64, 77, 344), (58, 57, 70, 71), (344, 77, 90, 345), (71, 70, 83, 84), (72, 71, 84, 85), (73, 72, 85, 86), (66, 65, 78, 79), (74, 73, 86, 87), (67, 66, 79, 80), (75, 74, 87, 88), (68, 67, 80, 81), (76, 75, 88, 89), (69, 68, 81, 82), (77, 76, 89, 90), (70, 69, 82, 83), (90, 89, 102, 103), (83, 82, 95, 96), (345, 90, 103, 346), (84, 83, 96, 97), (85, 84, 97, 98), (86, 85, 98, 99), (79, 78, 91, 92), (87, 86, 99, 100), (80, 79, 92, 93), (88, 87, 100, 101), (81, 80, 93, 94), (89, 88, 101, 102), (82, 81, 94, 95), (94, 93, 106, 107), (102, 101, 114, 115), (95, 94, 107, 108), (103, 102, 115, 116), (96, 95, 108, 109), (346, 103, 116, 347), (97, 96, 109, 110), (98, 97, 110, 111), (99, 98, 111, 112), (92, 91, 104, 105), (100, 99, 112, 113), (93, 92, 105, 106), (101, 100, 113, 114), (106, 105, 118, 119), (114, 113, 126, 127), (107, 106, 119, 120), (115, 114, 127, 128), (108, 107, 120, 121), (116, 115, 128, 129), (109, 108, 121, 122), (347, 116, 129, 348), (110, 109, 122, 123), (111, 110, 123, 124), (112, 111, 124, 125), (105, 104, 117, 118), (113, 112, 125, 126), (125, 124, 137, 138), (118, 117, 130, 131), (126, 125, 138, 139), (119, 118, 131, 132), (127, 126, 139, 140), (120, 119, 132, 133), (128, 127, 140, 141), (121, 120, 133, 134), (129, 128, 141, 142), (122, 121, 134, 135), (348, 129, 142, 349), (123, 122, 135, 136), (124, 123, 136, 137), (137, 136, 149, 150), (138, 137, 150, 151), (131, 130, 143, 144), (139, 138, 151, 152), (132, 131, 144, 145), (140, 139, 152, 153), (133, 132, 145, 146), (141, 140, 153, 154), (134, 133, 146, 147), (142, 141, 154, 155), (135, 134, 147, 148), (349, 142, 155, 350), (136, 135, 148, 149), (350, 155, 168, 351), (149, 148, 161, 162), (150, 149, 162, 163), (151, 150, 163, 164), (144, 143, 156, 157), (152, 151, 164, 165), (145, 144, 157, 158), (153, 152, 165, 166), (146, 145, 158, 159), (154, 153, 166, 167), (147, 146, 159, 160), (155, 154, 167, 168), (148, 147, 160, 161), (168, 167, 180, 181), (161, 160, 173, 174), (351, 168, 181, 352), (162, 161, 174, 175), (163, 162, 175, 176), (164, 163, 176, 177), (157, 156, 169, 170), (165, 164, 177, 178), (158, 157, 170, 171), (166, 165, 178, 179), (159, 158, 171, 172), (167, 166, 179, 180), (160, 159, 172, 173), (180, 179, 192, 193), (173, 172, 185, 186), (181, 180, 193, 194), (174, 173, 186, 187), (352, 181, 194, 353), (175, 174, 187, 188), (176, 175, 188, 189), (177, 176, 189, 190), (170, 169, 182, 183), (178, 177, 190, 191), (171, 170, 183, 184), (179, 178, 191, 192), (172, 171, 184, 185), (184, 183, 196, 197), (192, 191, 204, 205), (185, 184, 197, 198), (193, 192, 205, 206), (186, 185, 198, 199), (194, 193, 206, 207), (187, 186, 199, 200), (353, 194, 207, 354), (188, 187, 200, 201), (189, 188, 201, 202), (190, 189, 202, 203), (183, 182, 195, 196), (191, 190, 203, 204), (196, 195, 208, 209), (204, 203, 216, 217), (197, 196, 209, 210), (205, 204, 217, 218), (198, 197, 210, 211), (206, 205, 218, 219), (199, 198, 211, 212), (207, 206, 219, 220), (200, 199, 212, 213), (354, 207, 220, 355), (201, 200, 213, 214), (202, 201, 214, 215), (203, 202, 215, 216), (215, 214, 227, 228), (216, 215, 228, 229), (209, 208, 221, 222), (217, 216, 229, 230), (210, 209, 222, 223), (218, 217, 230, 231), (211, 210, 223, 224), (219, 218, 231, 232), (212, 211, 224, 225), (220, 219, 232, 233), (213, 212, 225, 226), (355, 220, 233, 356), (214, 213, 226, 227), (227, 226, 239, 240), (228, 227, 240, 241), (229, 228, 241, 242), (222, 221, 234, 235), (230, 229, 242, 243), (223, 222, 235, 236), (231, 230, 243, 244), (224, 223, 236, 237), (232, 231, 244, 245), (225, 224, 237, 238), (233, 232, 245, 246), (226, 225, 238, 239), (356, 233, 246, 357), (246, 245, 258, 259), (239, 238, 251, 252), (357, 246, 259, 358), (240, 239, 252, 253), (241, 240, 253, 254), (242, 241, 254, 255), (235, 234, 247, 248), (243, 242, 255, 256), (236, 235, 248, 249), (244, 243, 256, 257), (237, 236, 249, 250), (245, 244, 257, 258), (238, 237, 250, 251), (258, 257, 270, 271), (251, 250, 263, 264), (259, 258, 271, 272), (252, 251, 264, 265), (358, 259, 272, 359), (253, 252, 265, 266), (254, 253, 266, 267), (255, 254, 267, 268), (248, 247, 260, 261), (256, 255, 268, 269), (249, 248, 261, 262), (257, 256, 269, 270), (250, 249, 262, 263), (270, 269, 282, 283), (263, 262, 275, 276), (271, 270, 283, 284), (264, 263, 276, 277), (272, 271, 284, 285), (265, 264, 277, 278), (359, 272, 285, 360), (266, 265, 278, 279), (267, 266, 279, 280), (268, 267, 280, 281), (261, 260, 273, 274), (269, 268, 281, 282), (262, 261, 274, 275), (274, 273, 287, 288), (282, 281, 295, 296), (275, 274, 288, 289), (283, 282, 296, 297), (276, 275, 289, 290), (284, 283, 297, 298), (277, 276, 290, 291), (285, 284, 298, 299), (278, 277, 291, 292), (360, 285, 299, 361), (279, 278, 292, 293), (280, 279, 293, 294), (281, 280, 294, 295), (295, 294, 307, 308), (288, 287, 300, 301), (296, 295, 308, 309), (289, 288, 301, 302), (297, 296, 309, 310), (290, 289, 302, 303), (298, 297, 310, 311), (291, 290, 303, 304), (299, 298, 311, 312), (292, 291, 304, 305), (361, 299, 312, 362), (293, 292, 305, 306), (294, 293, 306, 307), (306, 305, 318, 319), (307, 306, 319, 320), (308, 307, 320, 321), (301, 300, 313, 314), (309, 308, 321, 322), (302, 301, 314, 315), (310, 309, 322, 323), (303, 302, 315, 316), (311, 310, 323, 324), (304, 303, 316, 317), (312, 311, 324, 325), (305, 304, 317, 318), (362, 312, 325, 363), (318, 317, 330, 331), (363, 325, 338, 364), (319, 318, 331, 332), (320, 319, 332, 333), (321, 320, 333, 334), (314, 313, 326, 327), (322, 321, 334, 335), (315, 314, 327, 328), (323, 322, 335, 336), (316, 315, 328, 329), (324, 323, 336, 337), (317, 316, 329, 330), (325, 324, 337, 338), (334, 333, 7, 8), (327, 326, 0, 1), (335, 334, 8, 9), (328, 327, 1, 2), (336, 335, 9, 10), (329, 328, 2, 3), (337, 336, 10, 11), (330, 329, 3, 4), (338, 337, 11, 12), (331, 330, 4, 5), (364, 338, 12, 339), (332, 331, 5, 6), (333, 332, 6, 7), (326, 286, 0), (0, 286, 13), (13, 286, 26), (26, 286, 39), (39, 286, 52), (52, 286, 65), (65, 286, 78), (78, 286, 91), (91, 286, 104), (104, 286, 117), (117, 286, 130), (130, 286, 143), (143, 286, 156), (156, 286, 169), (169, 286, 182), (182, 286, 195), (195, 286, 208), (208, 286, 221), (221, 286, 234), (234, 286, 247), (247, 286, 260), (260, 286, 273), (273, 286, 287), (287, 286, 300), (300, 286, 313), (313, 286, 326), (360, 299, 361, 312, 362, 363, 364, 12, 339, 25, 340, 341, 342, 343, 344, 345, 346, 347, 348, 129, 142, 350, 155, 351, 352, 353, 354, 355, 356, 233, 357, 246, 358, 359)])
me_sphere_003.polygons.foreach_set('material_index', [1, 1, 1, 1, 1, 1, 1, 1, 1, 1, 1, 1, 1, 1, 1, 1, 1, 1, 1, 1, 1, 1, 1, 1, 1, 1, 1, 1, 1, 1, 1, 1, 1, 1, 1, 1, 1, 1, 1, 1, 1, 1, 1, 1, 1, 1, 1, 1, 1, 1, 1, 1, 1, 1, 1, 1, 1, 1, 1, 1, 1, 1, 1, 1, 1, 1, 1, 1, 1, 1, 1, 1, 1, 1, 1, 1, 1, 1, 1, 1, 1, 1, 1, 1, 1, 1, 1, 1, 1, 1, 1, 1, 1, 1, 1, 1, 1, 1, 1, 1, 1, 1, 1, 1, 1, 1, 1, 1, 1, 1, 1, 1, 1, 1, 1, 1, 1, 1, 1, 1, 1, 1, 1, 1, 1, 1, 1, 1, 1, 1, 1, 1, 1, 1, 1, 1, 1, 1, 1, 1, 1, 1, 1, 1, 1, 1, 1, 1, 1, 1, 1, 1, 1, 1, 1, 1, 1, 1, 1, 1, 1, 1, 1, 1, 1, 1, 1, 1, 1, 1, 1, 1, 1, 1, 1, 1, 1, 1, 1, 1, 1, 1, 1, 1, 1, 1, 1, 1, 1, 1, 1, 1, 1, 1, 1, 1, 1, 1, 1, 1, 1, 1, 1, 1, 1, 1, 1, 1, 1, 1, 1, 1, 1, 1, 1, 1, 1, 1, 1, 1, 1, 1, 1, 1, 1, 1, 1, 1, 1, 1, 1, 1, 1, 1, 1, 1, 1, 1, 1, 1, 1, 1, 1, 1, 1, 1, 1, 1, 1, 1, 1, 1, 1, 1, 1, 1, 1, 1, 1, 1, 1, 1, 1, 1, 1, 1, 1, 1, 1, 1, 1, 1, 1, 1, 1, 1, 1, 1, 1, 1, 1, 1, 1, 1, 1, 1, 1, 1, 1, 1, 1, 1, 1, 1, 1, 1, 1, 1, 1, 1, 1, 1, 1, 1, 1, 1, 1, 1, 1, 1, 1, 1, 1, 1, 1, 1, 1, 1, 1, 1, 1, 1, 1, 1, 1, 1, 1, 1, 1, 1, 1, 1, 1, 1, 1, 1, 1, 1, 1, 1, 1, 1, 1, 1, 1, 1, 1, 1, 1, 1, 1, 1, 1, 1, 1, 1, 1, 1, 1, 1, 1, 1, 1, 1, 1])
me_sphere_003.materials.append(mat_material_sphere_wire_001)
me_sphere_003.materials.append(mat_material_sphere_blue)
me_sphere_003.use_remesh_preserve_volume = False
me_sphere_003.use_remesh_preserve_attributes = False
me_sphere_003.use_mirror_vertex_groups = False
me_sphere_003.update()
me_cube_005 = bpy.data.meshes.new('Cube.005')
me_cube_005.from_pydata([(1.0, 1.0, -1.0), (1.0, -1.0, -1.0), (-1.0, -1.0, -1.0), (-1.0, 1.0, -1.0), (1.0, 1.0, 1.0), (1.0, -1.0, 1.0), (-1.0, -1.0, 1.0), (-1.0, 1.0, 1.0)], [], [(0, 1, 2, 3), (4, 7, 6, 5), (0, 4, 5, 1), (1, 5, 6, 2), (2, 6, 7, 3), (4, 0, 3, 7)])
me_cube_005.polygons.foreach_set('material_index', [1, 1, 1, 1, 1, 1])
me_cube_005.materials.append(mat_material)
me_cube_005.materials.append(mat_material_red)
me_cube_005.use_remesh_preserve_volume = False
me_cube_005.use_remesh_preserve_attributes = False
me_cube_005.use_mirror_vertex_groups = False
me_cube_005.update()
me_cube_004 = bpy.data.meshes.new('Cube.004')
me_cube_004.from_pydata([(1.0, 1.0, -1.0), (1.0, -1.0, -1.0), (-1.0, -1.0, -1.0), (-1.0, 1.0, -1.0), (1.0, 1.0, 1.0), (1.0, -1.0, 1.0), (-1.0, -1.0, 1.0), (-1.0, 1.0, 1.0)], [], [(0, 1, 2, 3), (4, 7, 6, 5), (0, 4, 5, 1), (1, 5, 6, 2), (2, 6, 7, 3), (4, 0, 3, 7)])
me_cube_004.polygons.foreach_set('material_index', [1, 1, 1, 1, 1, 1])
me_cube_004.materials.append(mat_material)
me_cube_004.materials.append(mat_material_green)
me_cube_004.use_remesh_preserve_volume = False
me_cube_004.use_remesh_preserve_attributes = False
me_cube_004.use_mirror_vertex_groups = False
me_cube_004.update()
me_cone_002 = bpy.data.meshes.new('Cone.002')
me_cone_002.from_pydata([(0.0, 1.0, -1.0), (0.0, 0.0, 1.0), (0.1951, 0.9808, -1.0), (0.3827, 0.9239, -1.0), (0.5556, 0.8315, -1.0), (0.7071, 0.7071, -1.0), (0.8315, 0.5556, -1.0), (0.9239, 0.3827, -1.0), (0.9808, 0.1951, -1.0), (1.0, 7.55e-08, -1.0), (0.9808, -0.1951, -1.0), (0.9239, -0.3827, -1.0), (0.8315, -0.5556, -1.0), (0.7071, -0.7071, -1.0), (0.5556, -0.8315, -1.0), (0.3827, -0.9239, -1.0), (0.1951, -0.9808, -1.0), (-3.258e-07, -1.0, -1.0), (-0.1951, -0.9808, -1.0), (-0.3827, -0.9239, -1.0), (-0.5556, -0.8315, -1.0), (-0.7071, -0.7071, -1.0), (-0.8315, -0.5556, -1.0), (-0.9239, -0.3827, -1.0), (-0.9808, -0.1951, -1.0), (-1.0, 9.656e-07, -1.0), (-0.9808, 0.1951, -1.0), (-0.9239, 0.3827, -1.0), (-0.8315, 0.5556, -1.0), (-0.7071, 0.7071, -1.0), (-0.5556, 0.8315, -1.0), (-0.3827, 0.9239, -1.0), (-0.1951, 0.9808, -1.0)], [], [(31, 1, 32), (0, 1, 2), (30, 1, 31), (29, 1, 30), (28, 1, 29), (27, 1, 28), (26, 1, 27), (25, 1, 26), (24, 1, 25), (23, 1, 24), (22, 1, 23), (21, 1, 22), (20, 1, 21), (19, 1, 20), (18, 1, 19), (17, 1, 18), (16, 1, 17), (15, 1, 16), (14, 1, 15), (13, 1, 14), (12, 1, 13), (11, 1, 12), (10, 1, 11), (9, 1, 10), (8, 1, 9), (7, 1, 8), (6, 1, 7), (5, 1, 6), (4, 1, 5), (3, 1, 4), (32, 1, 0), (2, 1, 3), (0, 2, 3, 4, 5, 6, 7, 8, 9, 10, 11, 12, 13, 14, 15, 16, 17, 18, 19, 20, 21, 22, 23, 24, 25, 26, 27, 28, 29, 30, 31, 32)])
me_cone_002.materials.append(mat_material_008)
me_cone_002.use_remesh_preserve_volume = False
me_cone_002.use_remesh_preserve_attributes = False
me_cone_002.use_mirror_vertex_groups = False
me_cone_002.update()
me_cone_001 = bpy.data.meshes.new('Cone.001')
me_cone_001.from_pydata([(0.0, 1.0, -1.0), (0.0, 0.0, 1.0), (0.1951, 0.9808, -1.0), (0.3827, 0.9239, -1.0), (0.5556, 0.8315, -1.0), (0.7071, 0.7071, -1.0), (0.8315, 0.5556, -1.0), (0.9239, 0.3827, -1.0), (0.9808, 0.1951, -1.0), (1.0, 7.55e-08, -1.0), (0.9808, -0.1951, -1.0), (0.9239, -0.3827, -1.0), (0.8315, -0.5556, -1.0), (0.7071, -0.7071, -1.0), (0.5556, -0.8315, -1.0), (0.3827, -0.9239, -1.0), (0.1951, -0.9808, -1.0), (-3.258e-07, -1.0, -1.0), (-0.1951, -0.9808, -1.0), (-0.3827, -0.9239, -1.0), (-0.5556, -0.8315, -1.0), (-0.7071, -0.7071, -1.0), (-0.8315, -0.5556, -1.0), (-0.9239, -0.3827, -1.0), (-0.9808, -0.1951, -1.0), (-1.0, 9.656e-07, -1.0), (-0.9808, 0.1951, -1.0), (-0.9239, 0.3827, -1.0), (-0.8315, 0.5556, -1.0), (-0.7071, 0.7071, -1.0), (-0.5556, 0.8315, -1.0), (-0.3827, 0.9239, -1.0), (-0.1951, 0.9808, -1.0)], [], [(31, 1, 32), (0, 1, 2), (30, 1, 31), (29, 1, 30), (28, 1, 29), (27, 1, 28), (26, 1, 27), (25, 1, 26), (24, 1, 25), (23, 1, 24), (22, 1, 23), (21, 1, 22), (20, 1, 21), (19, 1, 20), (18, 1, 19), (17, 1, 18), (16, 1, 17), (15, 1, 16), (14, 1, 15), (13, 1, 14), (12, 1, 13), (11, 1, 12), (10, 1, 11), (9, 1, 10), (8, 1, 9), (7, 1, 8), (6, 1, 7), (5, 1, 6), (4, 1, 5), (3, 1, 4), (32, 1, 0), (2, 1, 3), (0, 2, 3, 4, 5, 6, 7, 8, 9, 10, 11, 12, 13, 14, 15, 16, 17, 18, 19, 20, 21, 22, 23, 24, 25, 26, 27, 28, 29, 30, 31, 32)])
me_cone_001.materials.append(mat_material_008)
me_cone_001.use_remesh_preserve_volume = False
me_cone_001.use_remesh_preserve_attributes = False
me_cone_001.use_mirror_vertex_groups = False
me_cone_001.update()
me_cylinder_000 = bpy.data.meshes.new('Cylinder.000')
me_cylinder_000.from_pydata([(0.0, 1.0, -1.0), (0.0, 1.0, 1.0), (0.1951, 0.9808, -1.0), (0.1951, 0.9808, 1.0), (0.3827, 0.9239, -1.0), (0.3827, 0.9239, 1.0), (0.5556, 0.8315, -1.0), (0.5556, 0.8315, 1.0), (0.7071, 0.7071, -1.0), (0.7071, 0.7071, 1.0), (0.8315, 0.5556, -1.0), (0.8315, 0.5556, 1.0), (0.9239, 0.3827, -1.0), (0.9239, 0.3827, 1.0), (0.9808, 0.1951, -1.0), (0.9808, 0.1951, 1.0), (1.0, 7.55e-08, -1.0), (1.0, 7.55e-08, 1.0), (0.9808, -0.1951, -1.0), (0.9808, -0.1951, 1.0), (0.9239, -0.3827, -1.0), (0.9239, -0.3827, 1.0), (0.8315, -0.5556, -1.0), (0.8315, -0.5556, 1.0), (0.7071, -0.7071, -1.0), (0.7071, -0.7071, 1.0), (0.5556, -0.8315, -1.0), (0.5556, -0.8315, 1.0), (0.3827, -0.9239, -1.0), (0.3827, -0.9239, 1.0), (0.1951, -0.9808, -1.0), (0.1951, -0.9808, 1.0), (-3.258e-07, -1.0, -1.0), (-3.258e-07, -1.0, 1.0), (-0.1951, -0.9808, -1.0), (-0.1951, -0.9808, 1.0), (-0.3827, -0.9239, -1.0), (-0.3827, -0.9239, 1.0), (-0.5556, -0.8315, -1.0), (-0.5556, -0.8315, 1.0), (-0.7071, -0.7071, -1.0), (-0.7071, -0.7071, 1.0), (-0.8315, -0.5556, -1.0), (-0.8315, -0.5556, 1.0), (-0.9239, -0.3827, -1.0), (-0.9239, -0.3827, 1.0), (-0.9808, -0.1951, -1.0), (-0.9808, -0.1951, 1.0), (-1.0, 9.656e-07, -1.0), (-1.0, 9.656e-07, 1.0), (-0.9808, 0.1951, -1.0), (-0.9808, 0.1951, 1.0), (-0.9239, 0.3827, -1.0), (-0.9239, 0.3827, 1.0), (-0.8315, 0.5556, -1.0), (-0.8315, 0.5556, 1.0), (-0.7071, 0.7071, -1.0), (-0.7071, 0.7071, 1.0), (-0.5556, 0.8315, -1.0), (-0.5556, 0.8315, 1.0), (-0.3827, 0.9239, -1.0), (-0.3827, 0.9239, 1.0), (-0.1951, 0.9808, -1.0), (-0.1951, 0.9808, 1.0)], [], [(0, 1, 3, 2), (2, 3, 5, 4), (4, 5, 7, 6), (6, 7, 9, 8), (8, 9, 11, 10), (10, 11, 13, 12), (12, 13, 15, 14), (14, 15, 17, 16), (16, 17, 19, 18), (18, 19, 21, 20), (20, 21, 23, 22), (22, 23, 25, 24), (24, 25, 27, 26), (26, 27, 29, 28), (28, 29, 31, 30), (30, 31, 33, 32), (32, 33, 35, 34), (34, 35, 37, 36), (36, 37, 39, 38), (38, 39, 41, 40), (40, 41, 43, 42), (42, 43, 45, 44), (44, 45, 47, 46), (46, 47, 49, 48), (48, 49, 51, 50), (50, 51, 53, 52), (52, 53, 55, 54), (54, 55, 57, 56), (56, 57, 59, 58), (58, 59, 61, 60), (3, 1, 63, 61, 59, 57, 55, 53, 51, 49, 47, 45, 43, 41, 39, 37, 35, 33, 31, 29, 27, 25, 23, 21, 19, 17, 15, 13, 11, 9, 7, 5), (62, 63, 1, 0), (60, 61, 63, 62), (0, 2, 4, 6, 8, 10, 12, 14, 16, 18, 20, 22, 24, 26, 28, 30, 32, 34, 36, 38, 40, 42, 44, 46, 48, 50, 52, 54, 56, 58, 60, 62)])
me_cylinder_000.materials.append(mat_material_007)
me_cylinder_000.use_remesh_preserve_volume = False
me_cylinder_000.use_remesh_preserve_attributes = False
me_cylinder_000.use_mirror_vertex_groups = False
me_cylinder_000.update()
me_cone = bpy.data.meshes.new('Cone')
me_cone.from_pydata([(0.0, 1.0, -1.0), (0.0, 0.0, 1.0), (0.1951, 0.9808, -1.0), (0.3827, 0.9239, -1.0), (0.5556, 0.8315, -1.0), (0.7071, 0.7071, -1.0), (0.8315, 0.5556, -1.0), (0.9239, 0.3827, -1.0), (0.9808, 0.1951, -1.0), (1.0, 7.55e-08, -1.0), (0.9808, -0.1951, -1.0), (0.9239, -0.3827, -1.0), (0.8315, -0.5556, -1.0), (0.7071, -0.7071, -1.0), (0.5556, -0.8315, -1.0), (0.3827, -0.9239, -1.0), (0.1951, -0.9808, -1.0), (-3.258e-07, -1.0, -1.0), (-0.1951, -0.9808, -1.0), (-0.3827, -0.9239, -1.0), (-0.5556, -0.8315, -1.0), (-0.7071, -0.7071, -1.0), (-0.8315, -0.5556, -1.0), (-0.9239, -0.3827, -1.0), (-0.9808, -0.1951, -1.0), (-1.0, 9.656e-07, -1.0), (-0.9808, 0.1951, -1.0), (-0.9239, 0.3827, -1.0), (-0.8315, 0.5556, -1.0), (-0.7071, 0.7071, -1.0), (-0.5556, 0.8315, -1.0), (-0.3827, 0.9239, -1.0), (-0.1951, 0.9808, -1.0)], [], [(31, 1, 32), (0, 1, 2), (30, 1, 31), (29, 1, 30), (28, 1, 29), (27, 1, 28), (26, 1, 27), (25, 1, 26), (24, 1, 25), (23, 1, 24), (22, 1, 23), (21, 1, 22), (20, 1, 21), (19, 1, 20), (18, 1, 19), (17, 1, 18), (16, 1, 17), (15, 1, 16), (14, 1, 15), (13, 1, 14), (12, 1, 13), (11, 1, 12), (10, 1, 11), (9, 1, 10), (8, 1, 9), (7, 1, 8), (6, 1, 7), (5, 1, 6), (4, 1, 5), (3, 1, 4), (32, 1, 0), (2, 1, 3), (0, 2, 3, 4, 5, 6, 7, 8, 9, 10, 11, 12, 13, 14, 15, 16, 17, 18, 19, 20, 21, 22, 23, 24, 25, 26, 27, 28, 29, 30, 31, 32)])
me_cone.materials.append(mat_material_008)
me_cone.use_remesh_preserve_volume = False
me_cone.use_remesh_preserve_attributes = False
me_cone.use_mirror_vertex_groups = False
me_cone.update()
me_cylinder_002 = bpy.data.meshes.new('Cylinder.002')
me_cylinder_002.from_pydata([(0.0, 1.0, -1.0), (0.0, 1.0, 1.0), (0.1951, 0.9808, -1.0), (0.1951, 0.9808, 1.0), (0.3827, 0.9239, -1.0), (0.3827, 0.9239, 1.0), (0.5556, 0.8315, -1.0), (0.5556, 0.8315, 1.0), (0.7071, 0.7071, -1.0), (0.7071, 0.7071, 1.0), (0.8315, 0.5556, -1.0), (0.8315, 0.5556, 1.0), (0.9239, 0.3827, -1.0), (0.9239, 0.3827, 1.0), (0.9808, 0.1951, -1.0), (0.9808, 0.1951, 1.0), (1.0, 7.55e-08, -1.0), (1.0, 7.55e-08, 1.0), (0.9808, -0.1951, -1.0), (0.9808, -0.1951, 1.0), (0.9239, -0.3827, -1.0), (0.9239, -0.3827, 1.0), (0.8315, -0.5556, -1.0), (0.8315, -0.5556, 1.0), (0.7071, -0.7071, -1.0), (0.7071, -0.7071, 1.0), (0.5556, -0.8315, -1.0), (0.5556, -0.8315, 1.0), (0.3827, -0.9239, -1.0), (0.3827, -0.9239, 1.0), (0.1951, -0.9808, -1.0), (0.1951, -0.9808, 1.0), (-3.258e-07, -1.0, -1.0), (-3.258e-07, -1.0, 1.0), (-0.1951, -0.9808, -1.0), (-0.1951, -0.9808, 1.0), (-0.3827, -0.9239, -1.0), (-0.3827, -0.9239, 1.0), (-0.5556, -0.8315, -1.0), (-0.5556, -0.8315, 1.0), (-0.7071, -0.7071, -1.0), (-0.7071, -0.7071, 1.0), (-0.8315, -0.5556, -1.0), (-0.8315, -0.5556, 1.0), (-0.9239, -0.3827, -1.0), (-0.9239, -0.3827, 1.0), (-0.9808, -0.1951, -1.0), (-0.9808, -0.1951, 1.0), (-1.0, 9.656e-07, -1.0), (-1.0, 9.656e-07, 1.0), (-0.9808, 0.1951, -1.0), (-0.9808, 0.1951, 1.0), (-0.9239, 0.3827, -1.0), (-0.9239, 0.3827, 1.0), (-0.8315, 0.5556, -1.0), (-0.8315, 0.5556, 1.0), (-0.7071, 0.7071, -1.0), (-0.7071, 0.7071, 1.0), (-0.5556, 0.8315, -1.0), (-0.5556, 0.8315, 1.0), (-0.3827, 0.9239, -1.0), (-0.3827, 0.9239, 1.0), (-0.1951, 0.9808, -1.0), (-0.1951, 0.9808, 1.0)], [], [(0, 1, 3, 2), (2, 3, 5, 4), (4, 5, 7, 6), (6, 7, 9, 8), (8, 9, 11, 10), (10, 11, 13, 12), (12, 13, 15, 14), (14, 15, 17, 16), (16, 17, 19, 18), (18, 19, 21, 20), (20, 21, 23, 22), (22, 23, 25, 24), (24, 25, 27, 26), (26, 27, 29, 28), (28, 29, 31, 30), (30, 31, 33, 32), (32, 33, 35, 34), (34, 35, 37, 36), (36, 37, 39, 38), (38, 39, 41, 40), (40, 41, 43, 42), (42, 43, 45, 44), (44, 45, 47, 46), (46, 47, 49, 48), (48, 49, 51, 50), (50, 51, 53, 52), (52, 53, 55, 54), (54, 55, 57, 56), (56, 57, 59, 58), (58, 59, 61, 60), (3, 1, 63, 61, 59, 57, 55, 53, 51, 49, 47, 45, 43, 41, 39, 37, 35, 33, 31, 29, 27, 25, 23, 21, 19, 17, 15, 13, 11, 9, 7, 5), (62, 63, 1, 0), (60, 61, 63, 62), (0, 2, 4, 6, 8, 10, 12, 14, 16, 18, 20, 22, 24, 26, 28, 30, 32, 34, 36, 38, 40, 42, 44, 46, 48, 50, 52, 54, 56, 58, 60, 62)])
me_cylinder_002.materials.append(mat_material_007)
me_cylinder_002.use_remesh_preserve_volume = False
me_cylinder_002.use_remesh_preserve_attributes = False
me_cylinder_002.use_mirror_vertex_groups = False
me_cylinder_002.update()
me_cylinder_001 = bpy.data.meshes.new('Cylinder.001')
me_cylinder_001.from_pydata([(0.0, 1.0, -1.0), (0.0, 1.0, 1.0), (0.1951, 0.9808, -1.0), (0.1951, 0.9808, 1.0), (0.3827, 0.9239, -1.0), (0.3827, 0.9239, 1.0), (0.5556, 0.8315, -1.0), (0.5556, 0.8315, 1.0), (0.7071, 0.7071, -1.0), (0.7071, 0.7071, 1.0), (0.8315, 0.5556, -1.0), (0.8315, 0.5556, 1.0), (0.9239, 0.3827, -1.0), (0.9239, 0.3827, 1.0), (0.9808, 0.1951, -1.0), (0.9808, 0.1951, 1.0), (1.0, 7.55e-08, -1.0), (1.0, 7.55e-08, 1.0), (0.9808, -0.1951, -1.0), (0.9808, -0.1951, 1.0), (0.9239, -0.3827, -1.0), (0.9239, -0.3827, 1.0), (0.8315, -0.5556, -1.0), (0.8315, -0.5556, 1.0), (0.7071, -0.7071, -1.0), (0.7071, -0.7071, 1.0), (0.5556, -0.8315, -1.0), (0.5556, -0.8315, 1.0), (0.3827, -0.9239, -1.0), (0.3827, -0.9239, 1.0), (0.1951, -0.9808, -1.0), (0.1951, -0.9808, 1.0), (-3.258e-07, -1.0, -1.0), (-3.258e-07, -1.0, 1.0), (-0.1951, -0.9808, -1.0), (-0.1951, -0.9808, 1.0), (-0.3827, -0.9239, -1.0), (-0.3827, -0.9239, 1.0), (-0.5556, -0.8315, -1.0), (-0.5556, -0.8315, 1.0), (-0.7071, -0.7071, -1.0), (-0.7071, -0.7071, 1.0), (-0.8315, -0.5556, -1.0), (-0.8315, -0.5556, 1.0), (-0.9239, -0.3827, -1.0), (-0.9239, -0.3827, 1.0), (-0.9808, -0.1951, -1.0), (-0.9808, -0.1951, 1.0), (-1.0, 9.656e-07, -1.0), (-1.0, 9.656e-07, 1.0), (-0.9808, 0.1951, -1.0), (-0.9808, 0.1951, 1.0), (-0.9239, 0.3827, -1.0), (-0.9239, 0.3827, 1.0), (-0.8315, 0.5556, -1.0), (-0.8315, 0.5556, 1.0), (-0.7071, 0.7071, -1.0), (-0.7071, 0.7071, 1.0), (-0.5556, 0.8315, -1.0), (-0.5556, 0.8315, 1.0), (-0.3827, 0.9239, -1.0), (-0.3827, 0.9239, 1.0), (-0.1951, 0.9808, -1.0), (-0.1951, 0.9808, 1.0)], [], [(0, 1, 3, 2), (2, 3, 5, 4), (4, 5, 7, 6), (6, 7, 9, 8), (8, 9, 11, 10), (10, 11, 13, 12), (12, 13, 15, 14), (14, 15, 17, 16), (16, 17, 19, 18), (18, 19, 21, 20), (20, 21, 23, 22), (22, 23, 25, 24), (24, 25, 27, 26), (26, 27, 29, 28), (28, 29, 31, 30), (30, 31, 33, 32), (32, 33, 35, 34), (34, 35, 37, 36), (36, 37, 39, 38), (38, 39, 41, 40), (40, 41, 43, 42), (42, 43, 45, 44), (44, 45, 47, 46), (46, 47, 49, 48), (48, 49, 51, 50), (50, 51, 53, 52), (52, 53, 55, 54), (54, 55, 57, 56), (56, 57, 59, 58), (58, 59, 61, 60), (3, 1, 63, 61, 59, 57, 55, 53, 51, 49, 47, 45, 43, 41, 39, 37, 35, 33, 31, 29, 27, 25, 23, 21, 19, 17, 15, 13, 11, 9, 7, 5), (62, 63, 1, 0), (60, 61, 63, 62), (0, 2, 4, 6, 8, 10, 12, 14, 16, 18, 20, 22, 24, 26, 28, 30, 32, 34, 36, 38, 40, 42, 44, 46, 48, 50, 52, 54, 56, 58, 60, 62)])
me_cylinder_001.materials.append(mat_material_007)
me_cylinder_001.use_remesh_preserve_volume = False
me_cylinder_001.use_remesh_preserve_attributes = False
me_cylinder_001.use_mirror_vertex_groups = False
me_cylinder_001.update()
me_cube = bpy.data.meshes.new('Cube')
me_cube.from_pydata([(1.0, 1.0, -1.0), (1.0, -1.0, -1.0), (-1.0, -1.0, -1.0), (-1.0, 1.0, -1.0), (1.0, 1.0, 1.0), (1.0, -1.0, 1.0), (-1.0, -1.0, 1.0), (-1.0, 1.0, 1.0)], [], [(0, 1, 2, 3), (4, 7, 6, 5), (0, 4, 5, 1), (1, 5, 6, 2), (2, 6, 7, 3), (4, 0, 3, 7)])
me_cube.polygons.foreach_set('material_index', [1, 1, 1, 1, 1, 1])
me_cube.materials.append(mat_material)
me_cube.materials.append(mat_material_blue)
me_cube.use_remesh_preserve_volume = False
me_cube.use_remesh_preserve_attributes = False
me_cube.use_mirror_vertex_groups = False
me_cube.update()

# ---- curves / text
txt_text = bpy.data.curves.new('Text', 'FONT')
txt_text.dimensions = '2D'
txt_text.body = 'A'
txt_text.materials.append(mat_material_002)
txt_text.use_path_clamp = True
txt_text.bevel_resolution = 0
txt_text.size = 4.0

# ---- objects
ob_box1_003 = bpy.data.objects.new('Box1.003', me_cube_006)
ob_box1_002 = bpy.data.objects.new('Box1.002', me_cube_003)
ob_box1_001 = bpy.data.objects.new('Box1.001', me_cube_002)
ob_box1 = bpy.data.objects.new('Box1', me_cube_001)
ob_sphere_bottom = bpy.data.objects.new('Sphere.Bottom', me_sphere_004)
ob_sphere = bpy.data.objects.new('Sphere', me_sphere_003)
ob_point = bpy.data.objects.new('Point', light_point)
ob_cube_red = bpy.data.objects.new('Cube.Red', me_cube_005)
ob_cube_green = bpy.data.objects.new('Cube.Green', me_cube_004)
ob_cone_002 = bpy.data.objects.new('Cone.002', me_cone_002)
ob_cone_001 = bpy.data.objects.new('Cone.001', me_cone_001)
ob_text = bpy.data.objects.new('Text', txt_text)
ob_cylinder_003 = bpy.data.objects.new('Cylinder.003', me_cylinder_000)
ob_cone = bpy.data.objects.new('Cone', me_cone)
ob_cylinder_001 = bpy.data.objects.new('Cylinder.001', me_cylinder_002)
ob_cylinder = bpy.data.objects.new('Cylinder', me_cylinder_001)
ob_camera = bpy.data.objects.new('Camera', cam_camera_001)
ob_cube_blue = bpy.data.objects.new('Cube.Blue', me_cube)

# ---- transforms, parenting, visibility, modifiers, constraints
ob_box1_003.location = (0.0, 10.0, 2.5)
ob_box1_003.scale = (5.0, 5.0, 1.5)
ob_box1_003.lock_rotations_4d = False
ob_box1_003.empty_display_type = 'ARROWS'
ob_box1_003.hide_viewport = True
ob_box1_003.hide_render = True
ob_box1_003.lineart.crease_threshold = 0.0
ob_box1_002.location = (0.0, -10.0, 2.5)
ob_box1_002.scale = (5.0, 5.0, 1.5)
ob_box1_002.lock_rotations_4d = False
ob_box1_002.empty_display_type = 'ARROWS'
ob_box1_002.hide_viewport = True
ob_box1_002.hide_render = True
ob_box1_002.lineart.crease_threshold = 0.0
ob_box1_001.location = (10.0, 0.0, 2.5)
ob_box1_001.scale = (5.0, 5.0, 1.5)
ob_box1_001.lock_rotations_4d = False
ob_box1_001.empty_display_type = 'ARROWS'
ob_box1_001.hide_viewport = True
ob_box1_001.hide_render = True
ob_box1_001.lineart.crease_threshold = 0.0
ob_box1.location = (-10.0, 0.0, 2.5)
ob_box1.scale = (5.0, 5.0, 1.5)
ob_box1.lock_rotations_4d = False
ob_box1.empty_display_type = 'ARROWS'
ob_box1.hide_viewport = True
ob_box1.hide_render = True
ob_box1.lineart.crease_threshold = 0.0
ob_sphere_bottom.location = (0.0, 0.0, 0.0)
ob_sphere_bottom.rotation_euler = (0.0, 3.142, 1.571)
ob_sphere_bottom.scale = (8.0, 8.0, 8.0)
ob_sphere_bottom.lineart.crease_threshold = 0.0
ob_sphere.location = (0.0, 0.0, 0.0)
ob_sphere.rotation_euler = (0.0, 0.0, 1.571)
ob_sphere.scale = (8.0, 8.0, 8.0)
ob_sphere.lineart.crease_threshold = 0.0
ob_point.location = (8.437, 8.685, 1.796)
ob_point.lineart.crease_threshold = 0.0
ob_cube_red.location = (0.0, 0.0, 12.5)
ob_cube_red.scale = (5.0, 5.0, 2.5)
ob_cube_red.lock_rotations_4d = False
ob_cube_red.empty_display_type = 'ARROWS'
ob_cube_red.hide_viewport = True
ob_cube_red.hide_render = True
ob_cube_red.lineart.crease_threshold = 0.0
ob_cube_green.location = (0.0, 0.0, 7.5)
ob_cube_green.scale = (5.0, 5.0, 2.5)
ob_cube_green.lock_rotations_4d = False
ob_cube_green.empty_display_type = 'ARROWS'
ob_cube_green.hide_viewport = True
ob_cube_green.hide_render = True
ob_cube_green.lineart.crease_threshold = 0.0
ob_cone_002.location = (0.0, 34.77, 1.857e-07)
ob_cone_002.rotation_euler = (-1.571, 1.571, 0.0)
ob_cone_002.scale = (0.3, 0.3, 0.5)
ob_cone_002.lineart.crease_threshold = 0.0
ob_cone_001.location = (0.0, 0.0, 18.61)
ob_cone_001.scale = (0.3, 0.3, 0.5)
ob_cone_001.lineart.crease_threshold = 0.0
ob_text.location = (-1.245, -10.01, 1.45)
ob_text.rotation_euler = (1.571, 0.0, 0.0)
ob_text.hide_viewport = True
ob_text.hide_render = True
ob_text.lineart.crease_threshold = 0.0
ob_cylinder_003.location = (0.09605, 8.64, 0.0)
ob_cylinder_003.rotation_euler = (1.571, 0.0, 0.0)
ob_cylinder_003.scale = (0.05, 0.05, 25.0)
ob_cylinder_003.lineart.crease_threshold = 0.0
ob_cone.location = (16.29, 0.0, 1.857e-07)
ob_cone.rotation_euler = (0.0, 1.571, 0.0)
ob_cone.scale = (0.3, 0.3, 0.5)
ob_cone.lineart.crease_threshold = 0.0
ob_cylinder_001.location = (0.0, 0.0, 3.207)
ob_cylinder_001.scale = (0.05, 0.05, 15.0)
ob_cylinder_001.lineart.crease_threshold = 0.0
ob_cylinder.location = (-4.203, 0.0, 0.0)
ob_cylinder.rotation_euler = (0.0, 1.571, 0.0)
ob_cylinder.scale = (0.05, 0.05, 20.0)
ob_cylinder.lineart.crease_threshold = 0.0
ob_camera.location = (35.39, -44.44, 26.46)
ob_camera.rotation_euler = (1.152, 0.0, 0.6807)
ob_camera.lineart.crease_threshold = 0.0
ob_cube_blue.location = (0.0, 0.0, 2.5)
ob_cube_blue.scale = (5.0, 5.0, 2.5)
ob_cube_blue.lock_rotations_4d = False
ob_cube_blue.empty_display_type = 'ARROWS'
ob_cube_blue.hide_viewport = True
ob_cube_blue.hide_render = True
ob_cube_blue.lineart.crease_threshold = 0.0

# ---- collection membership
col_collection_1.objects.link(ob_box1_003)
col_collection_1.objects.link(ob_box1_002)
col_collection_1.objects.link(ob_box1_001)
col_collection_1.objects.link(ob_box1)
col_collection_1.objects.link(ob_sphere_bottom)
col_collection_1.objects.link(ob_sphere)
col_collection_1.objects.link(ob_point)
col_collection_1.objects.link(ob_cube_red)
col_collection_1.objects.link(ob_cube_green)
col_collection_1.objects.link(ob_cone_002)
col_collection_1.objects.link(ob_cone_001)
col_collection_1.objects.link(ob_text)
col_collection_1.objects.link(ob_cylinder_003)
col_collection_1.objects.link(ob_cone)
col_collection_1.objects.link(ob_cylinder_001)
col_collection_1.objects.link(ob_cylinder)
col_collection_1.objects.link(ob_camera)
col_collection_1.objects.link(ob_cube_blue)

# ---- scene / render settings (as saved in the file)
scene.camera = ob_camera
scene.frame_start = 1; scene.frame_end = 250; scene.frame_set(1)
scene.render.engine = 'BLENDER_EEVEE_NEXT'
scene.render.resolution_x = 600
scene.render.resolution_y = 500
scene.render.pixel_aspect_x = 12.0
scene.render.pixel_aspect_y = 11.0
scene.render.fps = 25
scene.render.dither_intensity = 0.0
scene.cycles.use_denoising = False
scene.cycles.samples = 10
scene.cycles.sampling_pattern = 'TABULATED_SOBOL'
scene.cycles.light_sampling_threshold = 0.0
scene.cycles.use_adaptive_sampling = False
scene.cycles.use_light_tree = False
scene.cycles.blur_glossy = 0.0
scene.cycles.pixel_filter_type = 'GAUSSIAN'
scene.cycles.sample_clamp_indirect = 0.0
scene.view_settings.view_transform = 'Standard'
bpy.context.view_layer.update()
